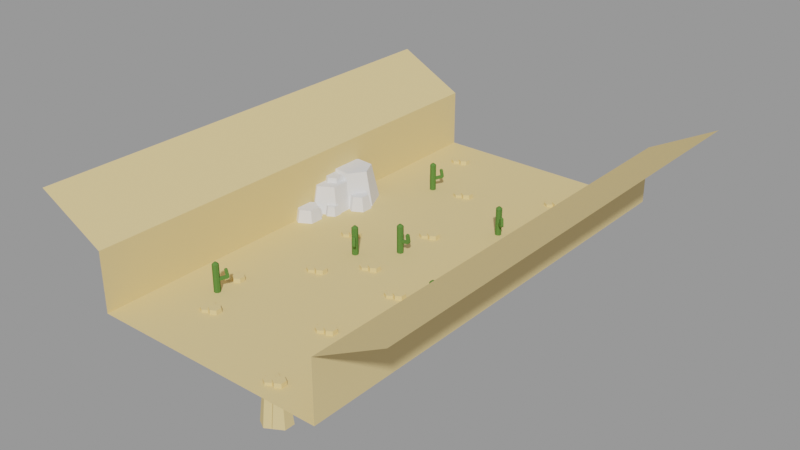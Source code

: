 # Source: angleout_001.blend  (saved by Blender 3.4.6; exported with 4.5.12 LTS)
import bpy
from mathutils import Matrix  # noqa: F401  (used for matrix-valued properties, if any)

bpy.ops.wm.read_factory_settings(use_empty=True)
scene = bpy.context.scene
scene.name = '002_Valley'

# ---- materials (node trees are filled in below, after node groups)
mat_sand = bpy.data.materials.new('Sand')
mat_sand.use_transparent_shadow = False
mat_cactus = bpy.data.materials.new('Cactus')
mat_cactus.use_transparent_shadow = False

# ---- material node trees
mat_sand.use_nodes = True; mat_sand.node_tree.nodes.clear()
_N = mat_sand.node_tree.nodes; _L = mat_sand.node_tree.links
n0 = _N.new('ShaderNodeBsdfPrincipled'); n0.name = 'Principled BSDF'; n0.location = (10, 300)
n0.distribution = 'GGX'
n0.subsurface_method = 'RANDOM_WALK_SKIN'
n0.inputs[0].default_value = (0.8, 0.6009, 0.2869, 1.0)
n0.inputs[2].default_value = 1.0
n0.inputs[3].default_value = 1.45
n0.inputs[13].default_value = 0.0
n0.inputs[27].default_value = (0.0, 0.0, 0.0, 1.0)
n0.inputs[28].default_value = 1.0
n1 = _N.new('ShaderNodeOutputMaterial'); n1.name = 'Material Output'; n1.location = (300, 300)
_L.new(n0.outputs[0], n1.inputs[0])
n1.is_active_output = True
mat_cactus.use_nodes = True; mat_cactus.node_tree.nodes.clear()
_N = mat_cactus.node_tree.nodes; _L = mat_cactus.node_tree.links
n0 = _N.new('ShaderNodeBsdfPrincipled'); n0.name = 'Principled BSDF'; n0.location = (10, 300)
n0.distribution = 'GGX'
n0.subsurface_method = 'RANDOM_WALK_SKIN'
n0.inputs[0].default_value = (0.09683, 0.214, 0.04643, 1.0)
n0.inputs[2].default_value = 1.0
n0.inputs[3].default_value = 1.45
n0.inputs[13].default_value = 0.0
n0.inputs[27].default_value = (0.0, 0.0, 0.0, 1.0)
n0.inputs[28].default_value = 1.0
n1 = _N.new('ShaderNodeOutputMaterial'); n1.name = 'Material Output'; n1.location = (300, 300)
_L.new(n0.outputs[0], n1.inputs[0])
n1.is_active_output = True

# ---- meshes
me_plane = bpy.data.meshes.new('Plane')
me_plane.from_pydata([(-50.0, -42.29, 0.0), (50.0, -42.29, 0.0), (-78.92, -42.29, 80.07), (78.92, -42.29, 80.07), (-50.0, -42.29, 49.74), (50.0, -42.29, 49.74), (-50.0, 42.17, 0.0), (-50.0, 30.1, 0.0), (-50.0, 18.04, 0.0), (-50.0, 5.97, 0.0), (-50.0, -6.096, 0.0), (-50.0, -18.16, 0.0), (-50.0, -30.23, 0.0), (50.0, -30.23, 0.0), (50.0, -18.16, 0.0), (50.0, -6.096, 0.0), (50.0, 5.97, 0.0), (50.0, 18.04, 0.0), (50.0, 30.1, 0.0), (50.0, 42.17, 0.0), (-78.92, 42.17, 80.07), (-78.92, 30.1, 80.07), (-78.92, 18.04, 80.07), (-78.92, 5.97, 80.07), (-78.92, -6.096, 80.07), (-78.92, -18.16, 80.07), (-78.92, -30.23, 80.07), (78.92, -30.23, 80.07), (78.92, -18.16, 80.07), (78.92, -6.096, 80.07), (78.92, 5.97, 80.07), (78.92, 18.04, 80.07), (78.92, 30.1, 80.07), (78.92, 42.17, 80.07), (-50.0, 42.17, 49.74), (-50.0, 30.1, 49.74), (-50.0, 18.04, 49.74), (-50.0, 5.97, 49.74), (-50.0, -6.096, 49.74), (-50.0, -18.16, 49.74), (-50.0, -30.23, 49.74), (50.0, -30.23, 49.74), (50.0, -18.16, 49.74), (50.0, -6.096, 49.74), (50.0, 5.97, 49.74), (50.0, 18.04, 49.74), (50.0, 30.1, 49.74), (50.0, 42.17, 49.74)], [], [(41, 5, 3, 27), (13, 1, 5, 41), (19, 18, 46, 47), (18, 17, 45, 46), (17, 16, 44, 45), (16, 15, 43, 44), (15, 14, 42, 43), (14, 13, 41, 42), (0, 12, 40, 4), (12, 11, 39, 40), (11, 10, 38, 39), (10, 9, 37, 38), (9, 8, 36, 37), (8, 7, 35, 36), (7, 6, 34, 35), (4, 40, 26, 2), (40, 39, 25, 26), (39, 38, 24, 25), (38, 37, 23, 24), (37, 36, 22, 23), (36, 35, 21, 22), (35, 34, 20, 21), (47, 46, 32, 33), (46, 45, 31, 32), (45, 44, 30, 31), (44, 43, 29, 30), (43, 42, 28, 29), (42, 41, 27, 28), (0, 1, 13, 12), (12, 13, 14, 11), (11, 14, 15, 10), (10, 15, 16, 9), (9, 16, 17, 8), (8, 17, 18, 7), (7, 18, 19, 6)])
_uv = me_plane.uv_layers.new(name='UVMap')
_uv.uv.foreach_set('vector', [1.0, 0.125, 1.0, 0.0, 1.0, 0.0, 1.0, 0.125, 1.0, 0.125, 1.0, 0.0, 1.0, 0.0, 1.0, 0.125, 1.0, 0.875, 1.0, 0.75, 1.0, 0.75, 1.0, 0.875, 1.0, 0.75, 1.0, 0.625, 1.0, 0.625, 1.0, 0.75, 1.0, 0.625, 1.0, 0.5, 1.0, 0.5, 1.0, 0.625, 1.0, 0.5, 1.0, 0.375, 1.0, 0.375, 1.0, 0.5, 1.0, 0.375, 1.0, 0.25, 1.0, 0.25, 1.0, 0.375, 1.0, 0.25, 1.0, 0.125, 1.0, 0.125, 1.0, 0.25, 0.0, 0.0, 0.0, 0.125, 0.0, 0.125, 0.0, 0.0, 0.0, 0.125, 0.0, 0.25, 0.0, 0.25, 0.0, 0.125, 0.0, 0.25, 0.0, 0.375, 0.0, 0.375, 0.0, 0.25, 0.0, 0.375, 0.0, 0.5, 0.0, 0.5, 0.0, 0.375, 0.0, 0.5, 0.0, 0.625, 0.0, 0.625, 0.0, 0.5, 0.0, 0.625, 0.0, 0.75, 0.0, 0.75, 0.0, 0.625, 0.0, 0.75, 0.0, 0.875, 0.0, 0.875, 0.0, 0.75, 0.0, 0.0, 0.0, 0.125, 0.0, 0.125, 0.0, 0.0, 0.0, 0.125, 0.0, 0.25, 0.0, 0.25, 0.0, 0.125, 0.0, 0.25, 0.0, 0.375, 0.0, 0.375, 0.0, 0.25, 0.0, 0.375, 0.0, 0.5, 0.0, 0.5, 0.0, 0.375, 0.0, 0.5, 0.0, 0.625, 0.0, 0.625, 0.0, 0.5, 0.0, 0.625, 0.0, 0.75, 0.0, 0.75, 0.0, 0.625, 0.0, 0.75, 0.0, 0.875, 0.0, 0.875, 0.0, 0.75, 1.0, 0.875, 1.0, 0.75, 1.0, 0.75, 1.0, 0.875, 1.0, 0.75, 1.0, 0.625, 1.0, 0.625, 1.0, 0.75, 1.0, 0.625, 1.0, 0.5, 1.0, 0.5, 1.0, 0.625, 1.0, 0.5, 1.0, 0.375, 1.0, 0.375, 1.0, 0.5, 1.0, 0.375, 1.0, 0.25, 1.0, 0.25, 1.0, 0.375, 1.0, 0.25, 1.0, 0.125, 1.0, 0.125, 1.0, 0.25, 0.0, 0.0, 1.0, 0.0, 1.0, 0.125, 0.0, 0.125, 0.0, 0.125, 1.0, 0.125, 1.0, 0.25, 0.0, 0.25, 0.0, 0.25, 1.0, 0.25, 1.0, 0.375, 0.0, 0.375, 0.0, 0.375, 1.0, 0.375, 1.0, 0.5, 0.0, 0.5, 0.0, 0.5, 1.0, 0.5, 1.0, 0.625, 0.0, 0.625, 0.0, 0.625, 1.0, 0.625, 1.0, 0.75, 0.0, 0.75, 0.0, 0.75, 1.0, 0.75, 1.0, 0.875, 0.0, 0.875])
me_plane.materials.append(mat_sand)
me_plane.update()
me_cylinder_002 = bpy.data.meshes.new('Cylinder.002')
me_cylinder_002.from_pydata([(0.0, 1.0, -1.0), (0.0, 0.5643, 1.0), (0.866, 0.5, -1.0), (0.4887, 0.2822, 1.0), (0.866, -0.5, -1.0), (0.4887, -0.2822, 1.0), (0.0, -1.0, -1.0), (0.0, -0.5643, 1.0), (-0.866, -0.5, -1.0), (-0.4887, -0.2822, 1.0), (-0.866, 0.5, -1.0), (-0.4887, 0.2822, 1.0)], [], [(0, 1, 3, 2), (2, 3, 5, 4), (4, 5, 7, 6), (6, 7, 9, 8), (3, 1, 11, 9, 7, 5), (8, 9, 11, 10), (10, 11, 1, 0), (0, 2, 4, 6, 8, 10)])
_uv = me_cylinder_002.uv_layers.new(name='UVMap')
_uv.uv.foreach_set('vector', [1.0, 0.5, 1.0, 1.0, 0.8333, 1.0, 0.8333, 0.5, 0.8333, 0.5, 0.8333, 1.0, 0.6667, 1.0, 0.6667, 0.5, 0.6667, 0.5, 0.6667, 1.0, 0.5, 1.0, 0.5, 0.5, 0.5, 0.5, 0.5, 1.0, 0.3333, 1.0, 0.3333, 0.5, 0.4578, 0.37, 0.25, 0.49, 0.04215, 0.37, 0.04215, 0.13, 0.25, 0.01, 0.4578, 0.13, 0.3333, 0.5, 0.3333, 1.0, 0.1667, 1.0, 0.1667, 0.5, 0.1667, 0.5, 0.1667, 1.0, -8.941e-08, 1.0, -8.941e-08, 0.5, 0.75, 0.49, 0.9578, 0.37, 0.9578, 0.13, 0.75, 0.01, 0.5422, 0.13, 0.5422, 0.37])
me_cylinder_002.update()
me_cylinder_003 = bpy.data.meshes.new('Cylinder.003')
me_cylinder_003.from_pydata([(0.0, 1.0, -1.0), (0.0, 0.5643, 1.0), (0.866, 0.5, -1.0), (0.4887, 0.2822, 1.0), (0.866, -0.5, -1.0), (0.4887, -0.2822, 1.0), (0.0, -1.0, -1.0), (0.0, -0.5643, 1.0), (-0.866, -0.5, -1.0), (-0.4887, -0.2822, 1.0), (-0.866, 0.5, -1.0), (-0.4887, 0.2822, 1.0)], [], [(0, 1, 3, 2), (2, 3, 5, 4), (4, 5, 7, 6), (6, 7, 9, 8), (3, 1, 11, 9, 7, 5), (8, 9, 11, 10), (10, 11, 1, 0), (0, 2, 4, 6, 8, 10)])
_uv = me_cylinder_003.uv_layers.new(name='UVMap')
_uv.uv.foreach_set('vector', [1.0, 0.5, 1.0, 1.0, 0.8333, 1.0, 0.8333, 0.5, 0.8333, 0.5, 0.8333, 1.0, 0.6667, 1.0, 0.6667, 0.5, 0.6667, 0.5, 0.6667, 1.0, 0.5, 1.0, 0.5, 0.5, 0.5, 0.5, 0.5, 1.0, 0.3333, 1.0, 0.3333, 0.5, 0.4578, 0.37, 0.25, 0.49, 0.04215, 0.37, 0.04215, 0.13, 0.25, 0.01, 0.4578, 0.13, 0.3333, 0.5, 0.3333, 1.0, 0.1667, 1.0, 0.1667, 0.5, 0.1667, 0.5, 0.1667, 1.0, -8.941e-08, 1.0, -8.941e-08, 0.5, 0.75, 0.49, 0.9578, 0.37, 0.9578, 0.13, 0.75, 0.01, 0.5422, 0.13, 0.5422, 0.37])
me_cylinder_003.update()
me_cylinder_004 = bpy.data.meshes.new('Cylinder.004')
me_cylinder_004.from_pydata([(0.0, 1.0, -1.0), (0.0, 0.5643, 1.0), (0.866, 0.5, -1.0), (0.4887, 0.2822, 1.0), (0.866, -0.5, -1.0), (0.4887, -0.2822, 1.0), (0.0, -1.0, -1.0), (0.0, -0.5643, 1.0), (-0.866, -0.5, -1.0), (-0.4887, -0.2822, 1.0), (-0.866, 0.5, -1.0), (-0.4887, 0.2822, 1.0)], [], [(0, 1, 3, 2), (2, 3, 5, 4), (4, 5, 7, 6), (6, 7, 9, 8), (3, 1, 11, 9, 7, 5), (8, 9, 11, 10), (10, 11, 1, 0), (0, 2, 4, 6, 8, 10)])
_uv = me_cylinder_004.uv_layers.new(name='UVMap')
_uv.uv.foreach_set('vector', [1.0, 0.5, 1.0, 1.0, 0.8333, 1.0, 0.8333, 0.5, 0.8333, 0.5, 0.8333, 1.0, 0.6667, 1.0, 0.6667, 0.5, 0.6667, 0.5, 0.6667, 1.0, 0.5, 1.0, 0.5, 0.5, 0.5, 0.5, 0.5, 1.0, 0.3333, 1.0, 0.3333, 0.5, 0.4578, 0.37, 0.25, 0.49, 0.04215, 0.37, 0.04215, 0.13, 0.25, 0.01, 0.4578, 0.13, 0.3333, 0.5, 0.3333, 1.0, 0.1667, 1.0, 0.1667, 0.5, 0.1667, 0.5, 0.1667, 1.0, -8.941e-08, 1.0, -8.941e-08, 0.5, 0.75, 0.49, 0.9578, 0.37, 0.9578, 0.13, 0.75, 0.01, 0.5422, 0.13, 0.5422, 0.37])
me_cylinder_004.update()
me_cylinder_005 = bpy.data.meshes.new('Cylinder.005')
me_cylinder_005.from_pydata([(0.0, 1.0, -1.0), (0.0, 0.5643, 1.0), (0.866, 0.5, -1.0), (0.4887, 0.2822, 1.0), (0.866, -0.5, -1.0), (0.4887, -0.2822, 1.0), (0.0, -1.0, -1.0), (0.0, -0.5643, 1.0), (-0.866, -0.5, -1.0), (-0.4887, -0.2822, 1.0), (-0.866, 0.5, -1.0), (-0.4887, 0.2822, 1.0)], [], [(0, 1, 3, 2), (2, 3, 5, 4), (4, 5, 7, 6), (6, 7, 9, 8), (3, 1, 11, 9, 7, 5), (8, 9, 11, 10), (10, 11, 1, 0), (0, 2, 4, 6, 8, 10)])
_uv = me_cylinder_005.uv_layers.new(name='UVMap')
_uv.uv.foreach_set('vector', [1.0, 0.5, 1.0, 1.0, 0.8333, 1.0, 0.8333, 0.5, 0.8333, 0.5, 0.8333, 1.0, 0.6667, 1.0, 0.6667, 0.5, 0.6667, 0.5, 0.6667, 1.0, 0.5, 1.0, 0.5, 0.5, 0.5, 0.5, 0.5, 1.0, 0.3333, 1.0, 0.3333, 0.5, 0.4578, 0.37, 0.25, 0.49, 0.04215, 0.37, 0.04215, 0.13, 0.25, 0.01, 0.4578, 0.13, 0.3333, 0.5, 0.3333, 1.0, 0.1667, 1.0, 0.1667, 0.5, 0.1667, 0.5, 0.1667, 1.0, -8.941e-08, 1.0, -8.941e-08, 0.5, 0.75, 0.49, 0.9578, 0.37, 0.9578, 0.13, 0.75, 0.01, 0.5422, 0.13, 0.5422, 0.37])
me_cylinder_005.update()
me_cylinder_006 = bpy.data.meshes.new('Cylinder.006')
me_cylinder_006.from_pydata([(0.0, 1.0, -1.0), (0.0, 0.5643, 1.0), (0.866, 0.5, -1.0), (0.4887, 0.2822, 1.0), (0.866, -0.5, -1.0), (0.4887, -0.2822, 1.0), (0.0, -1.0, -1.0), (0.0, -0.5643, 1.0), (-0.866, -0.5, -1.0), (-0.4887, -0.2822, 1.0), (-0.866, 0.5, -1.0), (-0.4887, 0.2822, 1.0)], [], [(0, 1, 3, 2), (2, 3, 5, 4), (4, 5, 7, 6), (6, 7, 9, 8), (3, 1, 11, 9, 7, 5), (8, 9, 11, 10), (10, 11, 1, 0), (0, 2, 4, 6, 8, 10)])
_uv = me_cylinder_006.uv_layers.new(name='UVMap')
_uv.uv.foreach_set('vector', [1.0, 0.5, 1.0, 1.0, 0.8333, 1.0, 0.8333, 0.5, 0.8333, 0.5, 0.8333, 1.0, 0.6667, 1.0, 0.6667, 0.5, 0.6667, 0.5, 0.6667, 1.0, 0.5, 1.0, 0.5, 0.5, 0.5, 0.5, 0.5, 1.0, 0.3333, 1.0, 0.3333, 0.5, 0.4578, 0.37, 0.25, 0.49, 0.04215, 0.37, 0.04215, 0.13, 0.25, 0.01, 0.4578, 0.13, 0.3333, 0.5, 0.3333, 1.0, 0.1667, 1.0, 0.1667, 0.5, 0.1667, 0.5, 0.1667, 1.0, -8.941e-08, 1.0, -8.941e-08, 0.5, 0.75, 0.49, 0.9578, 0.37, 0.9578, 0.13, 0.75, 0.01, 0.5422, 0.13, 0.5422, 0.37])
me_cylinder_006.update()
me_cylinder_007 = bpy.data.meshes.new('Cylinder.007')
me_cylinder_007.from_pydata([(0.0, 1.0, -1.0), (0.0, 0.5643, 1.0), (0.866, 0.5, -1.0), (0.4887, 0.2822, 1.0), (0.866, -0.5, -1.0), (0.4887, -0.2822, 1.0), (0.0, -1.0, -1.0), (0.0, -0.5643, 1.0), (-0.866, -0.5, -1.0), (-0.4887, -0.2822, 1.0), (-0.866, 0.5, -1.0), (-0.4887, 0.2822, 1.0)], [], [(0, 1, 3, 2), (2, 3, 5, 4), (4, 5, 7, 6), (6, 7, 9, 8), (3, 1, 11, 9, 7, 5), (8, 9, 11, 10), (10, 11, 1, 0), (0, 2, 4, 6, 8, 10)])
_uv = me_cylinder_007.uv_layers.new(name='UVMap')
_uv.uv.foreach_set('vector', [1.0, 0.5, 1.0, 1.0, 0.8333, 1.0, 0.8333, 0.5, 0.8333, 0.5, 0.8333, 1.0, 0.6667, 1.0, 0.6667, 0.5, 0.6667, 0.5, 0.6667, 1.0, 0.5, 1.0, 0.5, 0.5, 0.5, 0.5, 0.5, 1.0, 0.3333, 1.0, 0.3333, 0.5, 0.4578, 0.37, 0.25, 0.49, 0.04215, 0.37, 0.04215, 0.13, 0.25, 0.01, 0.4578, 0.13, 0.3333, 0.5, 0.3333, 1.0, 0.1667, 1.0, 0.1667, 0.5, 0.1667, 0.5, 0.1667, 1.0, -8.941e-08, 1.0, -8.941e-08, 0.5, 0.75, 0.49, 0.9578, 0.37, 0.9578, 0.13, 0.75, 0.01, 0.5422, 0.13, 0.5422, 0.37])
me_cylinder_007.update()
me_cylinder_008 = bpy.data.meshes.new('Cylinder.008')
me_cylinder_008.from_pydata([(0.0, 1.0, -1.0), (0.0, 0.5643, 1.0), (0.866, 0.5, -1.0), (0.4887, 0.2822, 1.0), (0.866, -0.5, -1.0), (0.4887, -0.2822, 1.0), (0.0, -1.0, -1.0), (0.0, -0.5643, 1.0), (-0.866, -0.5, -1.0), (-0.4887, -0.2822, 1.0), (-0.866, 0.5, -1.0), (-0.4887, 0.2822, 1.0)], [], [(0, 1, 3, 2), (2, 3, 5, 4), (4, 5, 7, 6), (6, 7, 9, 8), (3, 1, 11, 9, 7, 5), (8, 9, 11, 10), (10, 11, 1, 0), (0, 2, 4, 6, 8, 10)])
_uv = me_cylinder_008.uv_layers.new(name='UVMap')
_uv.uv.foreach_set('vector', [1.0, 0.5, 1.0, 1.0, 0.8333, 1.0, 0.8333, 0.5, 0.8333, 0.5, 0.8333, 1.0, 0.6667, 1.0, 0.6667, 0.5, 0.6667, 0.5, 0.6667, 1.0, 0.5, 1.0, 0.5, 0.5, 0.5, 0.5, 0.5, 1.0, 0.3333, 1.0, 0.3333, 0.5, 0.4578, 0.37, 0.25, 0.49, 0.04215, 0.37, 0.04215, 0.13, 0.25, 0.01, 0.4578, 0.13, 0.3333, 0.5, 0.3333, 1.0, 0.1667, 1.0, 0.1667, 0.5, 0.1667, 0.5, 0.1667, 1.0, -8.941e-08, 1.0, -8.941e-08, 0.5, 0.75, 0.49, 0.9578, 0.37, 0.9578, 0.13, 0.75, 0.01, 0.5422, 0.13, 0.5422, 0.37])
me_cylinder_008.update()
me_cylinder_009 = bpy.data.meshes.new('Cylinder.009')
me_cylinder_009.from_pydata([(0.0, 1.0, -1.0), (0.0, 0.5643, 1.0), (0.866, 0.5, -1.0), (0.4887, 0.2822, 1.0), (0.866, -0.5, -1.0), (0.4887, -0.2822, 1.0), (0.0, -1.0, -1.0), (0.0, -0.5643, 1.0), (-0.866, -0.5, -1.0), (-0.4887, -0.2822, 1.0), (-0.866, 0.5, -1.0), (-0.4887, 0.2822, 1.0)], [], [(0, 1, 3, 2), (2, 3, 5, 4), (4, 5, 7, 6), (6, 7, 9, 8), (3, 1, 11, 9, 7, 5), (8, 9, 11, 10), (10, 11, 1, 0), (0, 2, 4, 6, 8, 10)])
_uv = me_cylinder_009.uv_layers.new(name='UVMap')
_uv.uv.foreach_set('vector', [1.0, 0.5, 1.0, 1.0, 0.8333, 1.0, 0.8333, 0.5, 0.8333, 0.5, 0.8333, 1.0, 0.6667, 1.0, 0.6667, 0.5, 0.6667, 0.5, 0.6667, 1.0, 0.5, 1.0, 0.5, 0.5, 0.5, 0.5, 0.5, 1.0, 0.3333, 1.0, 0.3333, 0.5, 0.4578, 0.37, 0.25, 0.49, 0.04215, 0.37, 0.04215, 0.13, 0.25, 0.01, 0.4578, 0.13, 0.3333, 0.5, 0.3333, 1.0, 0.1667, 1.0, 0.1667, 0.5, 0.1667, 0.5, 0.1667, 1.0, -8.941e-08, 1.0, -8.941e-08, 0.5, 0.75, 0.49, 0.9578, 0.37, 0.9578, 0.13, 0.75, 0.01, 0.5422, 0.13, 0.5422, 0.37])
me_cylinder_009.materials.append(mat_sand)
me_cylinder_009.update()
me_cylinder_010 = bpy.data.meshes.new('Cylinder.010')
me_cylinder_010.from_pydata([(0.0, 1.0, -1.0), (0.0, 0.5643, 1.0), (0.866, 0.5, -1.0), (0.4887, 0.2822, 1.0), (0.866, -0.5, -1.0), (0.4887, -0.2822, 1.0), (0.0, -1.0, -1.0), (0.0, -0.5643, 1.0), (-0.866, -0.5, -1.0), (-0.4887, -0.2822, 1.0), (-0.866, 0.5, -1.0), (-0.4887, 0.2822, 1.0)], [], [(0, 1, 3, 2), (2, 3, 5, 4), (4, 5, 7, 6), (6, 7, 9, 8), (3, 1, 11, 9, 7, 5), (8, 9, 11, 10), (10, 11, 1, 0), (0, 2, 4, 6, 8, 10)])
_uv = me_cylinder_010.uv_layers.new(name='UVMap')
_uv.uv.foreach_set('vector', [1.0, 0.5, 1.0, 1.0, 0.8333, 1.0, 0.8333, 0.5, 0.8333, 0.5, 0.8333, 1.0, 0.6667, 1.0, 0.6667, 0.5, 0.6667, 0.5, 0.6667, 1.0, 0.5, 1.0, 0.5, 0.5, 0.5, 0.5, 0.5, 1.0, 0.3333, 1.0, 0.3333, 0.5, 0.4578, 0.37, 0.25, 0.49, 0.04215, 0.37, 0.04215, 0.13, 0.25, 0.01, 0.4578, 0.13, 0.3333, 0.5, 0.3333, 1.0, 0.1667, 1.0, 0.1667, 0.5, 0.1667, 0.5, 0.1667, 1.0, -8.941e-08, 1.0, -8.941e-08, 0.5, 0.75, 0.49, 0.9578, 0.37, 0.9578, 0.13, 0.75, 0.01, 0.5422, 0.13, 0.5422, 0.37])
me_cylinder_010.materials.append(mat_sand)
me_cylinder_010.update()
me_cylinder_011 = bpy.data.meshes.new('Cylinder.011')
me_cylinder_011.from_pydata([(0.0, 1.0, -1.0), (0.0, 0.5643, 1.0), (0.866, 0.5, -1.0), (0.4887, 0.2822, 1.0), (0.866, -0.5, -1.0), (0.4887, -0.2822, 1.0), (0.0, -1.0, -1.0), (0.0, -0.5643, 1.0), (-0.866, -0.5, -1.0), (-0.4887, -0.2822, 1.0), (-0.866, 0.5, -1.0), (-0.4887, 0.2822, 1.0)], [], [(0, 1, 3, 2), (2, 3, 5, 4), (4, 5, 7, 6), (6, 7, 9, 8), (3, 1, 11, 9, 7, 5), (8, 9, 11, 10), (10, 11, 1, 0), (0, 2, 4, 6, 8, 10)])
_uv = me_cylinder_011.uv_layers.new(name='UVMap')
_uv.uv.foreach_set('vector', [1.0, 0.5, 1.0, 1.0, 0.8333, 1.0, 0.8333, 0.5, 0.8333, 0.5, 0.8333, 1.0, 0.6667, 1.0, 0.6667, 0.5, 0.6667, 0.5, 0.6667, 1.0, 0.5, 1.0, 0.5, 0.5, 0.5, 0.5, 0.5, 1.0, 0.3333, 1.0, 0.3333, 0.5, 0.4578, 0.37, 0.25, 0.49, 0.04215, 0.37, 0.04215, 0.13, 0.25, 0.01, 0.4578, 0.13, 0.3333, 0.5, 0.3333, 1.0, 0.1667, 1.0, 0.1667, 0.5, 0.1667, 0.5, 0.1667, 1.0, -8.941e-08, 1.0, -8.941e-08, 0.5, 0.75, 0.49, 0.9578, 0.37, 0.9578, 0.13, 0.75, 0.01, 0.5422, 0.13, 0.5422, 0.37])
me_cylinder_011.materials.append(mat_sand)
me_cylinder_011.update()
me_cylinder_013 = bpy.data.meshes.new('Cylinder.013')
me_cylinder_013.from_pydata([(0.0, 1.0, -1.0), (0.0, 0.5643, 1.0), (0.866, 0.5, -1.0), (0.4887, 0.2822, 1.0), (0.866, -0.5, -1.0), (0.4887, -0.2822, 1.0), (0.0, -1.0, -1.0), (0.0, -0.5643, 1.0), (-0.866, -0.5, -1.0), (-0.4887, -0.2822, 1.0), (-0.866, 0.5, -1.0), (-0.4887, 0.2822, 1.0)], [], [(0, 1, 3, 2), (2, 3, 5, 4), (4, 5, 7, 6), (6, 7, 9, 8), (3, 1, 11, 9, 7, 5), (8, 9, 11, 10), (10, 11, 1, 0), (0, 2, 4, 6, 8, 10)])
_uv = me_cylinder_013.uv_layers.new(name='UVMap')
_uv.uv.foreach_set('vector', [1.0, 0.5, 1.0, 1.0, 0.8333, 1.0, 0.8333, 0.5, 0.8333, 0.5, 0.8333, 1.0, 0.6667, 1.0, 0.6667, 0.5, 0.6667, 0.5, 0.6667, 1.0, 0.5, 1.0, 0.5, 0.5, 0.5, 0.5, 0.5, 1.0, 0.3333, 1.0, 0.3333, 0.5, 0.4578, 0.37, 0.25, 0.49, 0.04215, 0.37, 0.04215, 0.13, 0.25, 0.01, 0.4578, 0.13, 0.3333, 0.5, 0.3333, 1.0, 0.1667, 1.0, 0.1667, 0.5, 0.1667, 0.5, 0.1667, 1.0, -8.941e-08, 1.0, -8.941e-08, 0.5, 0.75, 0.49, 0.9578, 0.37, 0.9578, 0.13, 0.75, 0.01, 0.5422, 0.13, 0.5422, 0.37])
me_cylinder_013.materials.append(mat_sand)
me_cylinder_013.update()
me_cylinder_014 = bpy.data.meshes.new('Cylinder.014')
me_cylinder_014.from_pydata([(0.0, 1.0, -1.0), (0.0, 0.5643, 1.0), (0.866, 0.5, -1.0), (0.4887, 0.2822, 1.0), (0.866, -0.5, -1.0), (0.4887, -0.2822, 1.0), (0.0, -1.0, -1.0), (0.0, -0.5643, 1.0), (-0.866, -0.5, -1.0), (-0.4887, -0.2822, 1.0), (-0.866, 0.5, -1.0), (-0.4887, 0.2822, 1.0)], [], [(0, 1, 3, 2), (2, 3, 5, 4), (4, 5, 7, 6), (6, 7, 9, 8), (3, 1, 11, 9, 7, 5), (8, 9, 11, 10), (10, 11, 1, 0), (0, 2, 4, 6, 8, 10)])
_uv = me_cylinder_014.uv_layers.new(name='UVMap')
_uv.uv.foreach_set('vector', [1.0, 0.5, 1.0, 1.0, 0.8333, 1.0, 0.8333, 0.5, 0.8333, 0.5, 0.8333, 1.0, 0.6667, 1.0, 0.6667, 0.5, 0.6667, 0.5, 0.6667, 1.0, 0.5, 1.0, 0.5, 0.5, 0.5, 0.5, 0.5, 1.0, 0.3333, 1.0, 0.3333, 0.5, 0.4578, 0.37, 0.25, 0.49, 0.04215, 0.37, 0.04215, 0.13, 0.25, 0.01, 0.4578, 0.13, 0.3333, 0.5, 0.3333, 1.0, 0.1667, 1.0, 0.1667, 0.5, 0.1667, 0.5, 0.1667, 1.0, -8.941e-08, 1.0, -8.941e-08, 0.5, 0.75, 0.49, 0.9578, 0.37, 0.9578, 0.13, 0.75, 0.01, 0.5422, 0.13, 0.5422, 0.37])
me_cylinder_014.materials.append(mat_sand)
me_cylinder_014.update()
me_cylinder_015 = bpy.data.meshes.new('Cylinder.015')
me_cylinder_015.from_pydata([(0.0, 1.0, -1.0), (0.0, 0.5643, 1.0), (0.866, 0.5, -1.0), (0.4887, 0.2822, 1.0), (0.866, -0.5, -1.0), (0.4887, -0.2822, 1.0), (0.0, -1.0, -1.0), (0.0, -0.5643, 1.0), (-0.866, -0.5, -1.0), (-0.4887, -0.2822, 1.0), (-0.866, 0.5, -1.0), (-0.4887, 0.2822, 1.0)], [], [(0, 1, 3, 2), (2, 3, 5, 4), (4, 5, 7, 6), (6, 7, 9, 8), (3, 1, 11, 9, 7, 5), (8, 9, 11, 10), (10, 11, 1, 0), (0, 2, 4, 6, 8, 10)])
_uv = me_cylinder_015.uv_layers.new(name='UVMap')
_uv.uv.foreach_set('vector', [1.0, 0.5, 1.0, 1.0, 0.8333, 1.0, 0.8333, 0.5, 0.8333, 0.5, 0.8333, 1.0, 0.6667, 1.0, 0.6667, 0.5, 0.6667, 0.5, 0.6667, 1.0, 0.5, 1.0, 0.5, 0.5, 0.5, 0.5, 0.5, 1.0, 0.3333, 1.0, 0.3333, 0.5, 0.4578, 0.37, 0.25, 0.49, 0.04215, 0.37, 0.04215, 0.13, 0.25, 0.01, 0.4578, 0.13, 0.3333, 0.5, 0.3333, 1.0, 0.1667, 1.0, 0.1667, 0.5, 0.1667, 0.5, 0.1667, 1.0, -8.941e-08, 1.0, -8.941e-08, 0.5, 0.75, 0.49, 0.9578, 0.37, 0.9578, 0.13, 0.75, 0.01, 0.5422, 0.13, 0.5422, 0.37])
me_cylinder_015.materials.append(mat_sand)
me_cylinder_015.update()
me_cylinder_016 = bpy.data.meshes.new('Cylinder.016')
me_cylinder_016.from_pydata([(0.0, 1.0, -1.0), (0.0, 0.5643, 1.0), (0.866, 0.5, -1.0), (0.4887, 0.2822, 1.0), (0.866, -0.5, -1.0), (0.4887, -0.2822, 1.0), (0.0, -1.0, -1.0), (0.0, -0.5643, 1.0), (-0.866, -0.5, -1.0), (-0.4887, -0.2822, 1.0), (-0.866, 0.5, -1.0), (-0.4887, 0.2822, 1.0)], [], [(0, 1, 3, 2), (2, 3, 5, 4), (4, 5, 7, 6), (6, 7, 9, 8), (3, 1, 11, 9, 7, 5), (8, 9, 11, 10), (10, 11, 1, 0), (0, 2, 4, 6, 8, 10)])
_uv = me_cylinder_016.uv_layers.new(name='UVMap')
_uv.uv.foreach_set('vector', [1.0, 0.5, 1.0, 1.0, 0.8333, 1.0, 0.8333, 0.5, 0.8333, 0.5, 0.8333, 1.0, 0.6667, 1.0, 0.6667, 0.5, 0.6667, 0.5, 0.6667, 1.0, 0.5, 1.0, 0.5, 0.5, 0.5, 0.5, 0.5, 1.0, 0.3333, 1.0, 0.3333, 0.5, 0.4578, 0.37, 0.25, 0.49, 0.04215, 0.37, 0.04215, 0.13, 0.25, 0.01, 0.4578, 0.13, 0.3333, 0.5, 0.3333, 1.0, 0.1667, 1.0, 0.1667, 0.5, 0.1667, 0.5, 0.1667, 1.0, -8.941e-08, 1.0, -8.941e-08, 0.5, 0.75, 0.49, 0.9578, 0.37, 0.9578, 0.13, 0.75, 0.01, 0.5422, 0.13, 0.5422, 0.37])
me_cylinder_016.materials.append(mat_sand)
me_cylinder_016.update()
me_cylinder_017 = bpy.data.meshes.new('Cylinder.017')
me_cylinder_017.from_pydata([(0.0, 1.0, -1.0), (0.0, 0.5643, 1.0), (0.866, 0.5, -1.0), (0.4887, 0.2822, 1.0), (0.866, -0.5, -1.0), (0.4887, -0.2822, 1.0), (0.0, -1.0, -1.0), (0.0, -0.5643, 1.0), (-0.866, -0.5, -1.0), (-0.4887, -0.2822, 1.0), (-0.866, 0.5, -1.0), (-0.4887, 0.2822, 1.0)], [], [(0, 1, 3, 2), (2, 3, 5, 4), (4, 5, 7, 6), (6, 7, 9, 8), (3, 1, 11, 9, 7, 5), (8, 9, 11, 10), (10, 11, 1, 0), (0, 2, 4, 6, 8, 10)])
_uv = me_cylinder_017.uv_layers.new(name='UVMap')
_uv.uv.foreach_set('vector', [1.0, 0.5, 1.0, 1.0, 0.8333, 1.0, 0.8333, 0.5, 0.8333, 0.5, 0.8333, 1.0, 0.6667, 1.0, 0.6667, 0.5, 0.6667, 0.5, 0.6667, 1.0, 0.5, 1.0, 0.5, 0.5, 0.5, 0.5, 0.5, 1.0, 0.3333, 1.0, 0.3333, 0.5, 0.4578, 0.37, 0.25, 0.49, 0.04215, 0.37, 0.04215, 0.13, 0.25, 0.01, 0.4578, 0.13, 0.3333, 0.5, 0.3333, 1.0, 0.1667, 1.0, 0.1667, 0.5, 0.1667, 0.5, 0.1667, 1.0, -8.941e-08, 1.0, -8.941e-08, 0.5, 0.75, 0.49, 0.9578, 0.37, 0.9578, 0.13, 0.75, 0.01, 0.5422, 0.13, 0.5422, 0.37])
me_cylinder_017.materials.append(mat_sand)
me_cylinder_017.update()
me_cylinder_018 = bpy.data.meshes.new('Cylinder.018')
me_cylinder_018.from_pydata([(0.0, 1.0, -1.0), (0.0, 0.5643, 1.0), (0.866, 0.5, -1.0), (0.4887, 0.2822, 1.0), (0.866, -0.5, -1.0), (0.4887, -0.2822, 1.0), (0.0, -1.0, -1.0), (0.0, -0.5643, 1.0), (-0.866, -0.5, -1.0), (-0.4887, -0.2822, 1.0), (-0.866, 0.5, -1.0), (-0.4887, 0.2822, 1.0)], [], [(0, 1, 3, 2), (2, 3, 5, 4), (4, 5, 7, 6), (6, 7, 9, 8), (3, 1, 11, 9, 7, 5), (8, 9, 11, 10), (10, 11, 1, 0), (0, 2, 4, 6, 8, 10)])
_uv = me_cylinder_018.uv_layers.new(name='UVMap')
_uv.uv.foreach_set('vector', [1.0, 0.5, 1.0, 1.0, 0.8333, 1.0, 0.8333, 0.5, 0.8333, 0.5, 0.8333, 1.0, 0.6667, 1.0, 0.6667, 0.5, 0.6667, 0.5, 0.6667, 1.0, 0.5, 1.0, 0.5, 0.5, 0.5, 0.5, 0.5, 1.0, 0.3333, 1.0, 0.3333, 0.5, 0.4578, 0.37, 0.25, 0.49, 0.04215, 0.37, 0.04215, 0.13, 0.25, 0.01, 0.4578, 0.13, 0.3333, 0.5, 0.3333, 1.0, 0.1667, 1.0, 0.1667, 0.5, 0.1667, 0.5, 0.1667, 1.0, -8.941e-08, 1.0, -8.941e-08, 0.5, 0.75, 0.49, 0.9578, 0.37, 0.9578, 0.13, 0.75, 0.01, 0.5422, 0.13, 0.5422, 0.37])
me_cylinder_018.materials.append(mat_sand)
me_cylinder_018.update()
me_cylinder_019 = bpy.data.meshes.new('Cylinder.019')
me_cylinder_019.from_pydata([(0.0, 1.0, -1.0), (0.0, 0.5643, 1.0), (0.866, 0.5, -1.0), (0.4887, 0.2822, 1.0), (0.866, -0.5, -1.0), (0.4887, -0.2822, 1.0), (0.0, -1.0, -1.0), (0.0, -0.5643, 1.0), (-0.866, -0.5, -1.0), (-0.4887, -0.2822, 1.0), (-0.866, 0.5, -1.0), (-0.4887, 0.2822, 1.0)], [], [(0, 1, 3, 2), (2, 3, 5, 4), (4, 5, 7, 6), (6, 7, 9, 8), (3, 1, 11, 9, 7, 5), (8, 9, 11, 10), (10, 11, 1, 0), (0, 2, 4, 6, 8, 10)])
_uv = me_cylinder_019.uv_layers.new(name='UVMap')
_uv.uv.foreach_set('vector', [1.0, 0.5, 1.0, 1.0, 0.8333, 1.0, 0.8333, 0.5, 0.8333, 0.5, 0.8333, 1.0, 0.6667, 1.0, 0.6667, 0.5, 0.6667, 0.5, 0.6667, 1.0, 0.5, 1.0, 0.5, 0.5, 0.5, 0.5, 0.5, 1.0, 0.3333, 1.0, 0.3333, 0.5, 0.4578, 0.37, 0.25, 0.49, 0.04215, 0.37, 0.04215, 0.13, 0.25, 0.01, 0.4578, 0.13, 0.3333, 0.5, 0.3333, 1.0, 0.1667, 1.0, 0.1667, 0.5, 0.1667, 0.5, 0.1667, 1.0, -8.941e-08, 1.0, -8.941e-08, 0.5, 0.75, 0.49, 0.9578, 0.37, 0.9578, 0.13, 0.75, 0.01, 0.5422, 0.13, 0.5422, 0.37])
me_cylinder_019.materials.append(mat_sand)
me_cylinder_019.update()
me_cylinder_020 = bpy.data.meshes.new('Cylinder.020')
me_cylinder_020.from_pydata([(0.0, 1.0, -1.0), (0.0, 0.5643, 1.0), (0.866, 0.5, -1.0), (0.4887, 0.2822, 1.0), (0.866, -0.5, -1.0), (0.4887, -0.2822, 1.0), (0.0, -1.0, -1.0), (0.0, -0.5643, 1.0), (-0.866, -0.5, -1.0), (-0.4887, -0.2822, 1.0), (-0.866, 0.5, -1.0), (-0.4887, 0.2822, 1.0)], [], [(0, 1, 3, 2), (2, 3, 5, 4), (4, 5, 7, 6), (6, 7, 9, 8), (3, 1, 11, 9, 7, 5), (8, 9, 11, 10), (10, 11, 1, 0), (0, 2, 4, 6, 8, 10)])
_uv = me_cylinder_020.uv_layers.new(name='UVMap')
_uv.uv.foreach_set('vector', [1.0, 0.5, 1.0, 1.0, 0.8333, 1.0, 0.8333, 0.5, 0.8333, 0.5, 0.8333, 1.0, 0.6667, 1.0, 0.6667, 0.5, 0.6667, 0.5, 0.6667, 1.0, 0.5, 1.0, 0.5, 0.5, 0.5, 0.5, 0.5, 1.0, 0.3333, 1.0, 0.3333, 0.5, 0.4578, 0.37, 0.25, 0.49, 0.04215, 0.37, 0.04215, 0.13, 0.25, 0.01, 0.4578, 0.13, 0.3333, 0.5, 0.3333, 1.0, 0.1667, 1.0, 0.1667, 0.5, 0.1667, 0.5, 0.1667, 1.0, -8.941e-08, 1.0, -8.941e-08, 0.5, 0.75, 0.49, 0.9578, 0.37, 0.9578, 0.13, 0.75, 0.01, 0.5422, 0.13, 0.5422, 0.37])
me_cylinder_020.materials.append(mat_sand)
me_cylinder_020.update()
me_cylinder_021 = bpy.data.meshes.new('Cylinder.021')
me_cylinder_021.from_pydata([(0.0, 1.0, -1.0), (0.0, 0.5643, 1.0), (0.866, 0.5, -1.0), (0.4887, 0.2822, 1.0), (0.866, -0.5, -1.0), (0.4887, -0.2822, 1.0), (0.0, -1.0, -1.0), (0.0, -0.5643, 1.0), (-0.866, -0.5, -1.0), (-0.4887, -0.2822, 1.0), (-0.866, 0.5, -1.0), (-0.4887, 0.2822, 1.0)], [], [(0, 1, 3, 2), (2, 3, 5, 4), (4, 5, 7, 6), (6, 7, 9, 8), (3, 1, 11, 9, 7, 5), (8, 9, 11, 10), (10, 11, 1, 0), (0, 2, 4, 6, 8, 10)])
_uv = me_cylinder_021.uv_layers.new(name='UVMap')
_uv.uv.foreach_set('vector', [1.0, 0.5, 1.0, 1.0, 0.8333, 1.0, 0.8333, 0.5, 0.8333, 0.5, 0.8333, 1.0, 0.6667, 1.0, 0.6667, 0.5, 0.6667, 0.5, 0.6667, 1.0, 0.5, 1.0, 0.5, 0.5, 0.5, 0.5, 0.5, 1.0, 0.3333, 1.0, 0.3333, 0.5, 0.4578, 0.37, 0.25, 0.49, 0.04215, 0.37, 0.04215, 0.13, 0.25, 0.01, 0.4578, 0.13, 0.3333, 0.5, 0.3333, 1.0, 0.1667, 1.0, 0.1667, 0.5, 0.1667, 0.5, 0.1667, 1.0, -8.941e-08, 1.0, -8.941e-08, 0.5, 0.75, 0.49, 0.9578, 0.37, 0.9578, 0.13, 0.75, 0.01, 0.5422, 0.13, 0.5422, 0.37])
me_cylinder_021.materials.append(mat_sand)
me_cylinder_021.update()
me_cylinder_022 = bpy.data.meshes.new('Cylinder.022')
me_cylinder_022.from_pydata([(0.0, 1.0, -1.0), (0.0, 0.5643, 1.0), (0.866, 0.5, -1.0), (0.4887, 0.2822, 1.0), (0.866, -0.5, -1.0), (0.4887, -0.2822, 1.0), (0.0, -1.0, -1.0), (0.0, -0.5643, 1.0), (-0.866, -0.5, -1.0), (-0.4887, -0.2822, 1.0), (-0.866, 0.5, -1.0), (-0.4887, 0.2822, 1.0)], [], [(0, 1, 3, 2), (2, 3, 5, 4), (4, 5, 7, 6), (6, 7, 9, 8), (3, 1, 11, 9, 7, 5), (8, 9, 11, 10), (10, 11, 1, 0), (0, 2, 4, 6, 8, 10)])
_uv = me_cylinder_022.uv_layers.new(name='UVMap')
_uv.uv.foreach_set('vector', [1.0, 0.5, 1.0, 1.0, 0.8333, 1.0, 0.8333, 0.5, 0.8333, 0.5, 0.8333, 1.0, 0.6667, 1.0, 0.6667, 0.5, 0.6667, 0.5, 0.6667, 1.0, 0.5, 1.0, 0.5, 0.5, 0.5, 0.5, 0.5, 1.0, 0.3333, 1.0, 0.3333, 0.5, 0.4578, 0.37, 0.25, 0.49, 0.04215, 0.37, 0.04215, 0.13, 0.25, 0.01, 0.4578, 0.13, 0.3333, 0.5, 0.3333, 1.0, 0.1667, 1.0, 0.1667, 0.5, 0.1667, 0.5, 0.1667, 1.0, -8.941e-08, 1.0, -8.941e-08, 0.5, 0.75, 0.49, 0.9578, 0.37, 0.9578, 0.13, 0.75, 0.01, 0.5422, 0.13, 0.5422, 0.37])
me_cylinder_022.materials.append(mat_sand)
me_cylinder_022.update()
me_cylinder_023 = bpy.data.meshes.new('Cylinder.023')
me_cylinder_023.from_pydata([(0.0, 1.0, -1.0), (0.0, 0.5643, 1.0), (0.866, 0.5, -1.0), (0.4887, 0.2822, 1.0), (0.866, -0.5, -1.0), (0.4887, -0.2822, 1.0), (0.0, -1.0, -1.0), (0.0, -0.5643, 1.0), (-0.866, -0.5, -1.0), (-0.4887, -0.2822, 1.0), (-0.866, 0.5, -1.0), (-0.4887, 0.2822, 1.0)], [], [(0, 1, 3, 2), (2, 3, 5, 4), (4, 5, 7, 6), (6, 7, 9, 8), (3, 1, 11, 9, 7, 5), (8, 9, 11, 10), (10, 11, 1, 0), (0, 2, 4, 6, 8, 10)])
_uv = me_cylinder_023.uv_layers.new(name='UVMap')
_uv.uv.foreach_set('vector', [1.0, 0.5, 1.0, 1.0, 0.8333, 1.0, 0.8333, 0.5, 0.8333, 0.5, 0.8333, 1.0, 0.6667, 1.0, 0.6667, 0.5, 0.6667, 0.5, 0.6667, 1.0, 0.5, 1.0, 0.5, 0.5, 0.5, 0.5, 0.5, 1.0, 0.3333, 1.0, 0.3333, 0.5, 0.4578, 0.37, 0.25, 0.49, 0.04215, 0.37, 0.04215, 0.13, 0.25, 0.01, 0.4578, 0.13, 0.3333, 0.5, 0.3333, 1.0, 0.1667, 1.0, 0.1667, 0.5, 0.1667, 0.5, 0.1667, 1.0, -8.941e-08, 1.0, -8.941e-08, 0.5, 0.75, 0.49, 0.9578, 0.37, 0.9578, 0.13, 0.75, 0.01, 0.5422, 0.13, 0.5422, 0.37])
me_cylinder_023.materials.append(mat_sand)
me_cylinder_023.update()
me_cylinder_024 = bpy.data.meshes.new('Cylinder.024')
me_cylinder_024.from_pydata([(0.0, 1.0, -1.0), (0.0, 0.5643, 1.0), (0.866, 0.5, -1.0), (0.4887, 0.2822, 1.0), (0.866, -0.5, -1.0), (0.4887, -0.2822, 1.0), (0.0, -1.0, -1.0), (0.0, -0.5643, 1.0), (-0.866, -0.5, -1.0), (-0.4887, -0.2822, 1.0), (-0.866, 0.5, -1.0), (-0.4887, 0.2822, 1.0)], [], [(0, 1, 3, 2), (2, 3, 5, 4), (4, 5, 7, 6), (6, 7, 9, 8), (3, 1, 11, 9, 7, 5), (8, 9, 11, 10), (10, 11, 1, 0), (0, 2, 4, 6, 8, 10)])
_uv = me_cylinder_024.uv_layers.new(name='UVMap')
_uv.uv.foreach_set('vector', [1.0, 0.5, 1.0, 1.0, 0.8333, 1.0, 0.8333, 0.5, 0.8333, 0.5, 0.8333, 1.0, 0.6667, 1.0, 0.6667, 0.5, 0.6667, 0.5, 0.6667, 1.0, 0.5, 1.0, 0.5, 0.5, 0.5, 0.5, 0.5, 1.0, 0.3333, 1.0, 0.3333, 0.5, 0.4578, 0.37, 0.25, 0.49, 0.04215, 0.37, 0.04215, 0.13, 0.25, 0.01, 0.4578, 0.13, 0.3333, 0.5, 0.3333, 1.0, 0.1667, 1.0, 0.1667, 0.5, 0.1667, 0.5, 0.1667, 1.0, -8.941e-08, 1.0, -8.941e-08, 0.5, 0.75, 0.49, 0.9578, 0.37, 0.9578, 0.13, 0.75, 0.01, 0.5422, 0.13, 0.5422, 0.37])
me_cylinder_024.materials.append(mat_sand)
me_cylinder_024.update()
me_cylinder_025 = bpy.data.meshes.new('Cylinder.025')
me_cylinder_025.from_pydata([(0.0, 1.0, -1.0), (0.0, 0.5643, 1.0), (0.866, 0.5, -1.0), (0.4887, 0.2822, 1.0), (0.866, -0.5, -1.0), (0.4887, -0.2822, 1.0), (0.0, -1.0, -1.0), (0.0, -0.5643, 1.0), (-0.866, -0.5, -1.0), (-0.4887, -0.2822, 1.0), (-0.866, 0.5, -1.0), (-0.4887, 0.2822, 1.0)], [], [(0, 1, 3, 2), (2, 3, 5, 4), (4, 5, 7, 6), (6, 7, 9, 8), (3, 1, 11, 9, 7, 5), (8, 9, 11, 10), (10, 11, 1, 0), (0, 2, 4, 6, 8, 10)])
_uv = me_cylinder_025.uv_layers.new(name='UVMap')
_uv.uv.foreach_set('vector', [1.0, 0.5, 1.0, 1.0, 0.8333, 1.0, 0.8333, 0.5, 0.8333, 0.5, 0.8333, 1.0, 0.6667, 1.0, 0.6667, 0.5, 0.6667, 0.5, 0.6667, 1.0, 0.5, 1.0, 0.5, 0.5, 0.5, 0.5, 0.5, 1.0, 0.3333, 1.0, 0.3333, 0.5, 0.4578, 0.37, 0.25, 0.49, 0.04215, 0.37, 0.04215, 0.13, 0.25, 0.01, 0.4578, 0.13, 0.3333, 0.5, 0.3333, 1.0, 0.1667, 1.0, 0.1667, 0.5, 0.1667, 0.5, 0.1667, 1.0, -8.941e-08, 1.0, -8.941e-08, 0.5, 0.75, 0.49, 0.9578, 0.37, 0.9578, 0.13, 0.75, 0.01, 0.5422, 0.13, 0.5422, 0.37])
me_cylinder_025.materials.append(mat_sand)
me_cylinder_025.update()
me_cylinder_026 = bpy.data.meshes.new('Cylinder.026')
me_cylinder_026.from_pydata([(0.0, 1.0, -1.0), (0.0, 0.5643, 1.0), (0.866, 0.5, -1.0), (0.4887, 0.2822, 1.0), (0.866, -0.5, -1.0), (0.4887, -0.2822, 1.0), (0.0, -1.0, -1.0), (0.0, -0.5643, 1.0), (-0.866, -0.5, -1.0), (-0.4887, -0.2822, 1.0), (-0.866, 0.5, -1.0), (-0.4887, 0.2822, 1.0)], [], [(0, 1, 3, 2), (2, 3, 5, 4), (4, 5, 7, 6), (6, 7, 9, 8), (3, 1, 11, 9, 7, 5), (8, 9, 11, 10), (10, 11, 1, 0), (0, 2, 4, 6, 8, 10)])
_uv = me_cylinder_026.uv_layers.new(name='UVMap')
_uv.uv.foreach_set('vector', [1.0, 0.5, 1.0, 1.0, 0.8333, 1.0, 0.8333, 0.5, 0.8333, 0.5, 0.8333, 1.0, 0.6667, 1.0, 0.6667, 0.5, 0.6667, 0.5, 0.6667, 1.0, 0.5, 1.0, 0.5, 0.5, 0.5, 0.5, 0.5, 1.0, 0.3333, 1.0, 0.3333, 0.5, 0.4578, 0.37, 0.25, 0.49, 0.04215, 0.37, 0.04215, 0.13, 0.25, 0.01, 0.4578, 0.13, 0.3333, 0.5, 0.3333, 1.0, 0.1667, 1.0, 0.1667, 0.5, 0.1667, 0.5, 0.1667, 1.0, -8.941e-08, 1.0, -8.941e-08, 0.5, 0.75, 0.49, 0.9578, 0.37, 0.9578, 0.13, 0.75, 0.01, 0.5422, 0.13, 0.5422, 0.37])
me_cylinder_026.materials.append(mat_sand)
me_cylinder_026.update()
me_cylinder_027 = bpy.data.meshes.new('Cylinder.027')
me_cylinder_027.from_pydata([(0.0, 1.0, -1.0), (0.0, 0.5643, 1.0), (0.866, 0.5, -1.0), (0.4887, 0.2822, 1.0), (0.866, -0.5, -1.0), (0.4887, -0.2822, 1.0), (0.0, -1.0, -1.0), (0.0, -0.5643, 1.0), (-0.866, -0.5, -1.0), (-0.4887, -0.2822, 1.0), (-0.866, 0.5, -1.0), (-0.4887, 0.2822, 1.0)], [], [(0, 1, 3, 2), (2, 3, 5, 4), (4, 5, 7, 6), (6, 7, 9, 8), (3, 1, 11, 9, 7, 5), (8, 9, 11, 10), (10, 11, 1, 0), (0, 2, 4, 6, 8, 10)])
_uv = me_cylinder_027.uv_layers.new(name='UVMap')
_uv.uv.foreach_set('vector', [1.0, 0.5, 1.0, 1.0, 0.8333, 1.0, 0.8333, 0.5, 0.8333, 0.5, 0.8333, 1.0, 0.6667, 1.0, 0.6667, 0.5, 0.6667, 0.5, 0.6667, 1.0, 0.5, 1.0, 0.5, 0.5, 0.5, 0.5, 0.5, 1.0, 0.3333, 1.0, 0.3333, 0.5, 0.4578, 0.37, 0.25, 0.49, 0.04215, 0.37, 0.04215, 0.13, 0.25, 0.01, 0.4578, 0.13, 0.3333, 0.5, 0.3333, 1.0, 0.1667, 1.0, 0.1667, 0.5, 0.1667, 0.5, 0.1667, 1.0, -8.941e-08, 1.0, -8.941e-08, 0.5, 0.75, 0.49, 0.9578, 0.37, 0.9578, 0.13, 0.75, 0.01, 0.5422, 0.13, 0.5422, 0.37])
me_cylinder_027.materials.append(mat_sand)
me_cylinder_027.update()
me_cylinder_028 = bpy.data.meshes.new('Cylinder.028')
me_cylinder_028.from_pydata([(0.0, 1.0, -1.0), (0.0, 0.5643, 1.0), (0.866, 0.5, -1.0), (0.4887, 0.2822, 1.0), (0.866, -0.5, -1.0), (0.4887, -0.2822, 1.0), (0.0, -1.0, -1.0), (0.0, -0.5643, 1.0), (-0.866, -0.5, -1.0), (-0.4887, -0.2822, 1.0), (-0.866, 0.5, -1.0), (-0.4887, 0.2822, 1.0)], [], [(0, 1, 3, 2), (2, 3, 5, 4), (4, 5, 7, 6), (6, 7, 9, 8), (3, 1, 11, 9, 7, 5), (8, 9, 11, 10), (10, 11, 1, 0), (0, 2, 4, 6, 8, 10)])
_uv = me_cylinder_028.uv_layers.new(name='UVMap')
_uv.uv.foreach_set('vector', [1.0, 0.5, 1.0, 1.0, 0.8333, 1.0, 0.8333, 0.5, 0.8333, 0.5, 0.8333, 1.0, 0.6667, 1.0, 0.6667, 0.5, 0.6667, 0.5, 0.6667, 1.0, 0.5, 1.0, 0.5, 0.5, 0.5, 0.5, 0.5, 1.0, 0.3333, 1.0, 0.3333, 0.5, 0.4578, 0.37, 0.25, 0.49, 0.04215, 0.37, 0.04215, 0.13, 0.25, 0.01, 0.4578, 0.13, 0.3333, 0.5, 0.3333, 1.0, 0.1667, 1.0, 0.1667, 0.5, 0.1667, 0.5, 0.1667, 1.0, -8.941e-08, 1.0, -8.941e-08, 0.5, 0.75, 0.49, 0.9578, 0.37, 0.9578, 0.13, 0.75, 0.01, 0.5422, 0.13, 0.5422, 0.37])
me_cylinder_028.materials.append(mat_sand)
me_cylinder_028.update()
me_cylinder_029 = bpy.data.meshes.new('Cylinder.029')
me_cylinder_029.from_pydata([(0.0, 1.0, -1.0), (0.0, 0.5643, 1.0), (0.866, 0.5, -1.0), (0.4887, 0.2822, 1.0), (0.866, -0.5, -1.0), (0.4887, -0.2822, 1.0), (0.0, -1.0, -1.0), (0.0, -0.5643, 1.0), (-0.866, -0.5, -1.0), (-0.4887, -0.2822, 1.0), (-0.866, 0.5, -1.0), (-0.4887, 0.2822, 1.0)], [], [(0, 1, 3, 2), (2, 3, 5, 4), (4, 5, 7, 6), (6, 7, 9, 8), (3, 1, 11, 9, 7, 5), (8, 9, 11, 10), (10, 11, 1, 0), (0, 2, 4, 6, 8, 10)])
_uv = me_cylinder_029.uv_layers.new(name='UVMap')
_uv.uv.foreach_set('vector', [1.0, 0.5, 1.0, 1.0, 0.8333, 1.0, 0.8333, 0.5, 0.8333, 0.5, 0.8333, 1.0, 0.6667, 1.0, 0.6667, 0.5, 0.6667, 0.5, 0.6667, 1.0, 0.5, 1.0, 0.5, 0.5, 0.5, 0.5, 0.5, 1.0, 0.3333, 1.0, 0.3333, 0.5, 0.4578, 0.37, 0.25, 0.49, 0.04215, 0.37, 0.04215, 0.13, 0.25, 0.01, 0.4578, 0.13, 0.3333, 0.5, 0.3333, 1.0, 0.1667, 1.0, 0.1667, 0.5, 0.1667, 0.5, 0.1667, 1.0, -8.941e-08, 1.0, -8.941e-08, 0.5, 0.75, 0.49, 0.9578, 0.37, 0.9578, 0.13, 0.75, 0.01, 0.5422, 0.13, 0.5422, 0.37])
me_cylinder_029.materials.append(mat_sand)
me_cylinder_029.update()
me_cylinder_030 = bpy.data.meshes.new('Cylinder.030')
me_cylinder_030.from_pydata([(0.0, 1.0, -1.0), (0.0, 0.5643, 1.0), (0.866, 0.5, -1.0), (0.4887, 0.2822, 1.0), (0.866, -0.5, -1.0), (0.4887, -0.2822, 1.0), (0.0, -1.0, -1.0), (0.0, -0.5643, 1.0), (-0.866, -0.5, -1.0), (-0.4887, -0.2822, 1.0), (-0.866, 0.5, -1.0), (-0.4887, 0.2822, 1.0)], [], [(0, 1, 3, 2), (2, 3, 5, 4), (4, 5, 7, 6), (6, 7, 9, 8), (3, 1, 11, 9, 7, 5), (8, 9, 11, 10), (10, 11, 1, 0), (0, 2, 4, 6, 8, 10)])
_uv = me_cylinder_030.uv_layers.new(name='UVMap')
_uv.uv.foreach_set('vector', [1.0, 0.5, 1.0, 1.0, 0.8333, 1.0, 0.8333, 0.5, 0.8333, 0.5, 0.8333, 1.0, 0.6667, 1.0, 0.6667, 0.5, 0.6667, 0.5, 0.6667, 1.0, 0.5, 1.0, 0.5, 0.5, 0.5, 0.5, 0.5, 1.0, 0.3333, 1.0, 0.3333, 0.5, 0.4578, 0.37, 0.25, 0.49, 0.04215, 0.37, 0.04215, 0.13, 0.25, 0.01, 0.4578, 0.13, 0.3333, 0.5, 0.3333, 1.0, 0.1667, 1.0, 0.1667, 0.5, 0.1667, 0.5, 0.1667, 1.0, -8.941e-08, 1.0, -8.941e-08, 0.5, 0.75, 0.49, 0.9578, 0.37, 0.9578, 0.13, 0.75, 0.01, 0.5422, 0.13, 0.5422, 0.37])
me_cylinder_030.materials.append(mat_sand)
me_cylinder_030.update()
me_cylinder_031 = bpy.data.meshes.new('Cylinder.031')
me_cylinder_031.from_pydata([(0.0, 1.0, -1.0), (0.0, 0.5643, 1.0), (0.866, 0.5, -1.0), (0.4887, 0.2822, 1.0), (0.866, -0.5, -1.0), (0.4887, -0.2822, 1.0), (0.0, -1.0, -1.0), (0.0, -0.5643, 1.0), (-0.866, -0.5, -1.0), (-0.4887, -0.2822, 1.0), (-0.866, 0.5, -1.0), (-0.4887, 0.2822, 1.0)], [], [(0, 1, 3, 2), (2, 3, 5, 4), (4, 5, 7, 6), (6, 7, 9, 8), (3, 1, 11, 9, 7, 5), (8, 9, 11, 10), (10, 11, 1, 0), (0, 2, 4, 6, 8, 10)])
_uv = me_cylinder_031.uv_layers.new(name='UVMap')
_uv.uv.foreach_set('vector', [1.0, 0.5, 1.0, 1.0, 0.8333, 1.0, 0.8333, 0.5, 0.8333, 0.5, 0.8333, 1.0, 0.6667, 1.0, 0.6667, 0.5, 0.6667, 0.5, 0.6667, 1.0, 0.5, 1.0, 0.5, 0.5, 0.5, 0.5, 0.5, 1.0, 0.3333, 1.0, 0.3333, 0.5, 0.4578, 0.37, 0.25, 0.49, 0.04215, 0.37, 0.04215, 0.13, 0.25, 0.01, 0.4578, 0.13, 0.3333, 0.5, 0.3333, 1.0, 0.1667, 1.0, 0.1667, 0.5, 0.1667, 0.5, 0.1667, 1.0, -8.941e-08, 1.0, -8.941e-08, 0.5, 0.75, 0.49, 0.9578, 0.37, 0.9578, 0.13, 0.75, 0.01, 0.5422, 0.13, 0.5422, 0.37])
me_cylinder_031.materials.append(mat_sand)
me_cylinder_031.update()
me_cylinder_032 = bpy.data.meshes.new('Cylinder.032')
me_cylinder_032.from_pydata([(0.0, 1.0, -1.0), (0.0, 0.5643, 1.0), (0.866, 0.5, -1.0), (0.4887, 0.2822, 1.0), (0.866, -0.5, -1.0), (0.4887, -0.2822, 1.0), (0.0, -1.0, -1.0), (0.0, -0.5643, 1.0), (-0.866, -0.5, -1.0), (-0.4887, -0.2822, 1.0), (-0.866, 0.5, -1.0), (-0.4887, 0.2822, 1.0)], [], [(0, 1, 3, 2), (2, 3, 5, 4), (4, 5, 7, 6), (6, 7, 9, 8), (3, 1, 11, 9, 7, 5), (8, 9, 11, 10), (10, 11, 1, 0), (0, 2, 4, 6, 8, 10)])
_uv = me_cylinder_032.uv_layers.new(name='UVMap')
_uv.uv.foreach_set('vector', [1.0, 0.5, 1.0, 1.0, 0.8333, 1.0, 0.8333, 0.5, 0.8333, 0.5, 0.8333, 1.0, 0.6667, 1.0, 0.6667, 0.5, 0.6667, 0.5, 0.6667, 1.0, 0.5, 1.0, 0.5, 0.5, 0.5, 0.5, 0.5, 1.0, 0.3333, 1.0, 0.3333, 0.5, 0.4578, 0.37, 0.25, 0.49, 0.04215, 0.37, 0.04215, 0.13, 0.25, 0.01, 0.4578, 0.13, 0.3333, 0.5, 0.3333, 1.0, 0.1667, 1.0, 0.1667, 0.5, 0.1667, 0.5, 0.1667, 1.0, -8.941e-08, 1.0, -8.941e-08, 0.5, 0.75, 0.49, 0.9578, 0.37, 0.9578, 0.13, 0.75, 0.01, 0.5422, 0.13, 0.5422, 0.37])
me_cylinder_032.materials.append(mat_sand)
me_cylinder_032.update()
me_cylinder_033 = bpy.data.meshes.new('Cylinder.033')
me_cylinder_033.from_pydata([(0.0, 1.0, -1.0), (0.0, 0.5643, 1.0), (0.866, 0.5, -1.0), (0.4887, 0.2822, 1.0), (0.866, -0.5, -1.0), (0.4887, -0.2822, 1.0), (0.0, -1.0, -1.0), (0.0, -0.5643, 1.0), (-0.866, -0.5, -1.0), (-0.4887, -0.2822, 1.0), (-0.866, 0.5, -1.0), (-0.4887, 0.2822, 1.0)], [], [(0, 1, 3, 2), (2, 3, 5, 4), (4, 5, 7, 6), (6, 7, 9, 8), (3, 1, 11, 9, 7, 5), (8, 9, 11, 10), (10, 11, 1, 0), (0, 2, 4, 6, 8, 10)])
_uv = me_cylinder_033.uv_layers.new(name='UVMap')
_uv.uv.foreach_set('vector', [1.0, 0.5, 1.0, 1.0, 0.8333, 1.0, 0.8333, 0.5, 0.8333, 0.5, 0.8333, 1.0, 0.6667, 1.0, 0.6667, 0.5, 0.6667, 0.5, 0.6667, 1.0, 0.5, 1.0, 0.5, 0.5, 0.5, 0.5, 0.5, 1.0, 0.3333, 1.0, 0.3333, 0.5, 0.4578, 0.37, 0.25, 0.49, 0.04215, 0.37, 0.04215, 0.13, 0.25, 0.01, 0.4578, 0.13, 0.3333, 0.5, 0.3333, 1.0, 0.1667, 1.0, 0.1667, 0.5, 0.1667, 0.5, 0.1667, 1.0, -8.941e-08, 1.0, -8.941e-08, 0.5, 0.75, 0.49, 0.9578, 0.37, 0.9578, 0.13, 0.75, 0.01, 0.5422, 0.13, 0.5422, 0.37])
me_cylinder_033.materials.append(mat_sand)
me_cylinder_033.update()
me_cylinder_034 = bpy.data.meshes.new('Cylinder.034')
me_cylinder_034.from_pydata([(0.0, 1.0, -1.0), (0.0, 0.5643, 1.0), (0.866, 0.5, -1.0), (0.4887, 0.2822, 1.0), (0.866, -0.5, -1.0), (0.4887, -0.2822, 1.0), (0.0, -1.0, -1.0), (0.0, -0.5643, 1.0), (-0.866, -0.5, -1.0), (-0.4887, -0.2822, 1.0), (-0.866, 0.5, -1.0), (-0.4887, 0.2822, 1.0)], [], [(0, 1, 3, 2), (2, 3, 5, 4), (4, 5, 7, 6), (6, 7, 9, 8), (3, 1, 11, 9, 7, 5), (8, 9, 11, 10), (10, 11, 1, 0), (0, 2, 4, 6, 8, 10)])
_uv = me_cylinder_034.uv_layers.new(name='UVMap')
_uv.uv.foreach_set('vector', [1.0, 0.5, 1.0, 1.0, 0.8333, 1.0, 0.8333, 0.5, 0.8333, 0.5, 0.8333, 1.0, 0.6667, 1.0, 0.6667, 0.5, 0.6667, 0.5, 0.6667, 1.0, 0.5, 1.0, 0.5, 0.5, 0.5, 0.5, 0.5, 1.0, 0.3333, 1.0, 0.3333, 0.5, 0.4578, 0.37, 0.25, 0.49, 0.04215, 0.37, 0.04215, 0.13, 0.25, 0.01, 0.4578, 0.13, 0.3333, 0.5, 0.3333, 1.0, 0.1667, 1.0, 0.1667, 0.5, 0.1667, 0.5, 0.1667, 1.0, -8.941e-08, 1.0, -8.941e-08, 0.5, 0.75, 0.49, 0.9578, 0.37, 0.9578, 0.13, 0.75, 0.01, 0.5422, 0.13, 0.5422, 0.37])
me_cylinder_034.materials.append(mat_sand)
me_cylinder_034.update()
me_cylinder_035 = bpy.data.meshes.new('Cylinder.035')
me_cylinder_035.from_pydata([(0.0, 1.0, -1.0), (0.0, 0.5643, 1.0), (0.866, 0.5, -1.0), (0.4887, 0.2822, 1.0), (0.866, -0.5, -1.0), (0.4887, -0.2822, 1.0), (0.0, -1.0, -1.0), (0.0, -0.5643, 1.0), (-0.866, -0.5, -1.0), (-0.4887, -0.2822, 1.0), (-0.866, 0.5, -1.0), (-0.4887, 0.2822, 1.0)], [], [(0, 1, 3, 2), (2, 3, 5, 4), (4, 5, 7, 6), (6, 7, 9, 8), (3, 1, 11, 9, 7, 5), (8, 9, 11, 10), (10, 11, 1, 0), (0, 2, 4, 6, 8, 10)])
_uv = me_cylinder_035.uv_layers.new(name='UVMap')
_uv.uv.foreach_set('vector', [1.0, 0.5, 1.0, 1.0, 0.8333, 1.0, 0.8333, 0.5, 0.8333, 0.5, 0.8333, 1.0, 0.6667, 1.0, 0.6667, 0.5, 0.6667, 0.5, 0.6667, 1.0, 0.5, 1.0, 0.5, 0.5, 0.5, 0.5, 0.5, 1.0, 0.3333, 1.0, 0.3333, 0.5, 0.4578, 0.37, 0.25, 0.49, 0.04215, 0.37, 0.04215, 0.13, 0.25, 0.01, 0.4578, 0.13, 0.3333, 0.5, 0.3333, 1.0, 0.1667, 1.0, 0.1667, 0.5, 0.1667, 0.5, 0.1667, 1.0, -8.941e-08, 1.0, -8.941e-08, 0.5, 0.75, 0.49, 0.9578, 0.37, 0.9578, 0.13, 0.75, 0.01, 0.5422, 0.13, 0.5422, 0.37])
me_cylinder_035.materials.append(mat_sand)
me_cylinder_035.update()
me_cylinder_036 = bpy.data.meshes.new('Cylinder.036')
me_cylinder_036.from_pydata([(0.0, 1.0, -1.0), (0.0, 0.5643, 1.0), (0.866, 0.5, -1.0), (0.4887, 0.2822, 1.0), (0.866, -0.5, -1.0), (0.4887, -0.2822, 1.0), (0.0, -1.0, -1.0), (0.0, -0.5643, 1.0), (-0.866, -0.5, -1.0), (-0.4887, -0.2822, 1.0), (-0.866, 0.5, -1.0), (-0.4887, 0.2822, 1.0)], [], [(0, 1, 3, 2), (2, 3, 5, 4), (4, 5, 7, 6), (6, 7, 9, 8), (3, 1, 11, 9, 7, 5), (8, 9, 11, 10), (10, 11, 1, 0), (0, 2, 4, 6, 8, 10)])
_uv = me_cylinder_036.uv_layers.new(name='UVMap')
_uv.uv.foreach_set('vector', [1.0, 0.5, 1.0, 1.0, 0.8333, 1.0, 0.8333, 0.5, 0.8333, 0.5, 0.8333, 1.0, 0.6667, 1.0, 0.6667, 0.5, 0.6667, 0.5, 0.6667, 1.0, 0.5, 1.0, 0.5, 0.5, 0.5, 0.5, 0.5, 1.0, 0.3333, 1.0, 0.3333, 0.5, 0.4578, 0.37, 0.25, 0.49, 0.04215, 0.37, 0.04215, 0.13, 0.25, 0.01, 0.4578, 0.13, 0.3333, 0.5, 0.3333, 1.0, 0.1667, 1.0, 0.1667, 0.5, 0.1667, 0.5, 0.1667, 1.0, -8.941e-08, 1.0, -8.941e-08, 0.5, 0.75, 0.49, 0.9578, 0.37, 0.9578, 0.13, 0.75, 0.01, 0.5422, 0.13, 0.5422, 0.37])
me_cylinder_036.materials.append(mat_sand)
me_cylinder_036.update()
me_cylinder_037 = bpy.data.meshes.new('Cylinder.037')
me_cylinder_037.from_pydata([(0.0, 1.0, -1.0), (0.0, 0.5643, 1.0), (0.866, 0.5, -1.0), (0.4887, 0.2822, 1.0), (0.866, -0.5, -1.0), (0.4887, -0.2822, 1.0), (0.0, -1.0, -1.0), (0.0, -0.5643, 1.0), (-0.866, -0.5, -1.0), (-0.4887, -0.2822, 1.0), (-0.866, 0.5, -1.0), (-0.4887, 0.2822, 1.0)], [], [(0, 1, 3, 2), (2, 3, 5, 4), (4, 5, 7, 6), (6, 7, 9, 8), (3, 1, 11, 9, 7, 5), (8, 9, 11, 10), (10, 11, 1, 0), (0, 2, 4, 6, 8, 10)])
_uv = me_cylinder_037.uv_layers.new(name='UVMap')
_uv.uv.foreach_set('vector', [1.0, 0.5, 1.0, 1.0, 0.8333, 1.0, 0.8333, 0.5, 0.8333, 0.5, 0.8333, 1.0, 0.6667, 1.0, 0.6667, 0.5, 0.6667, 0.5, 0.6667, 1.0, 0.5, 1.0, 0.5, 0.5, 0.5, 0.5, 0.5, 1.0, 0.3333, 1.0, 0.3333, 0.5, 0.4578, 0.37, 0.25, 0.49, 0.04215, 0.37, 0.04215, 0.13, 0.25, 0.01, 0.4578, 0.13, 0.3333, 0.5, 0.3333, 1.0, 0.1667, 1.0, 0.1667, 0.5, 0.1667, 0.5, 0.1667, 1.0, -8.941e-08, 1.0, -8.941e-08, 0.5, 0.75, 0.49, 0.9578, 0.37, 0.9578, 0.13, 0.75, 0.01, 0.5422, 0.13, 0.5422, 0.37])
me_cylinder_037.materials.append(mat_sand)
me_cylinder_037.update()
me_cylinder_038 = bpy.data.meshes.new('Cylinder.038')
me_cylinder_038.from_pydata([(0.0, 1.0, -1.0), (0.0, 0.5643, 1.0), (0.866, 0.5, -1.0), (0.4887, 0.2822, 1.0), (0.866, -0.5, -1.0), (0.4887, -0.2822, 1.0), (0.0, -1.0, -1.0), (0.0, -0.5643, 1.0), (-0.866, -0.5, -1.0), (-0.4887, -0.2822, 1.0), (-0.866, 0.5, -1.0), (-0.4887, 0.2822, 1.0)], [], [(0, 1, 3, 2), (2, 3, 5, 4), (4, 5, 7, 6), (6, 7, 9, 8), (3, 1, 11, 9, 7, 5), (8, 9, 11, 10), (10, 11, 1, 0), (0, 2, 4, 6, 8, 10)])
_uv = me_cylinder_038.uv_layers.new(name='UVMap')
_uv.uv.foreach_set('vector', [1.0, 0.5, 1.0, 1.0, 0.8333, 1.0, 0.8333, 0.5, 0.8333, 0.5, 0.8333, 1.0, 0.6667, 1.0, 0.6667, 0.5, 0.6667, 0.5, 0.6667, 1.0, 0.5, 1.0, 0.5, 0.5, 0.5, 0.5, 0.5, 1.0, 0.3333, 1.0, 0.3333, 0.5, 0.4578, 0.37, 0.25, 0.49, 0.04215, 0.37, 0.04215, 0.13, 0.25, 0.01, 0.4578, 0.13, 0.3333, 0.5, 0.3333, 1.0, 0.1667, 1.0, 0.1667, 0.5, 0.1667, 0.5, 0.1667, 1.0, -8.941e-08, 1.0, -8.941e-08, 0.5, 0.75, 0.49, 0.9578, 0.37, 0.9578, 0.13, 0.75, 0.01, 0.5422, 0.13, 0.5422, 0.37])
me_cylinder_038.materials.append(mat_sand)
me_cylinder_038.update()
me_cylinder_039 = bpy.data.meshes.new('Cylinder.039')
me_cylinder_039.from_pydata([(0.0, 1.0, -1.0), (0.0, 0.5643, 1.0), (0.866, 0.5, -1.0), (0.4887, 0.2822, 1.0), (0.866, -0.5, -1.0), (0.4887, -0.2822, 1.0), (0.0, -1.0, -1.0), (0.0, -0.5643, 1.0), (-0.866, -0.5, -1.0), (-0.4887, -0.2822, 1.0), (-0.866, 0.5, -1.0), (-0.4887, 0.2822, 1.0)], [], [(0, 1, 3, 2), (2, 3, 5, 4), (4, 5, 7, 6), (6, 7, 9, 8), (3, 1, 11, 9, 7, 5), (8, 9, 11, 10), (10, 11, 1, 0), (0, 2, 4, 6, 8, 10)])
_uv = me_cylinder_039.uv_layers.new(name='UVMap')
_uv.uv.foreach_set('vector', [1.0, 0.5, 1.0, 1.0, 0.8333, 1.0, 0.8333, 0.5, 0.8333, 0.5, 0.8333, 1.0, 0.6667, 1.0, 0.6667, 0.5, 0.6667, 0.5, 0.6667, 1.0, 0.5, 1.0, 0.5, 0.5, 0.5, 0.5, 0.5, 1.0, 0.3333, 1.0, 0.3333, 0.5, 0.4578, 0.37, 0.25, 0.49, 0.04215, 0.37, 0.04215, 0.13, 0.25, 0.01, 0.4578, 0.13, 0.3333, 0.5, 0.3333, 1.0, 0.1667, 1.0, 0.1667, 0.5, 0.1667, 0.5, 0.1667, 1.0, -8.941e-08, 1.0, -8.941e-08, 0.5, 0.75, 0.49, 0.9578, 0.37, 0.9578, 0.13, 0.75, 0.01, 0.5422, 0.13, 0.5422, 0.37])
me_cylinder_039.materials.append(mat_sand)
me_cylinder_039.update()
me_cylinder_040 = bpy.data.meshes.new('Cylinder.040')
me_cylinder_040.from_pydata([(0.0, 1.0, -1.0), (0.0, 0.5643, 1.0), (0.866, 0.5, -1.0), (0.4887, 0.2822, 1.0), (0.866, -0.5, -1.0), (0.4887, -0.2822, 1.0), (0.0, -1.0, -1.0), (0.0, -0.5643, 1.0), (-0.866, -0.5, -1.0), (-0.4887, -0.2822, 1.0), (-0.866, 0.5, -1.0), (-0.4887, 0.2822, 1.0)], [], [(0, 1, 3, 2), (2, 3, 5, 4), (4, 5, 7, 6), (6, 7, 9, 8), (3, 1, 11, 9, 7, 5), (8, 9, 11, 10), (10, 11, 1, 0), (0, 2, 4, 6, 8, 10)])
_uv = me_cylinder_040.uv_layers.new(name='UVMap')
_uv.uv.foreach_set('vector', [1.0, 0.5, 1.0, 1.0, 0.8333, 1.0, 0.8333, 0.5, 0.8333, 0.5, 0.8333, 1.0, 0.6667, 1.0, 0.6667, 0.5, 0.6667, 0.5, 0.6667, 1.0, 0.5, 1.0, 0.5, 0.5, 0.5, 0.5, 0.5, 1.0, 0.3333, 1.0, 0.3333, 0.5, 0.4578, 0.37, 0.25, 0.49, 0.04215, 0.37, 0.04215, 0.13, 0.25, 0.01, 0.4578, 0.13, 0.3333, 0.5, 0.3333, 1.0, 0.1667, 1.0, 0.1667, 0.5, 0.1667, 0.5, 0.1667, 1.0, -8.941e-08, 1.0, -8.941e-08, 0.5, 0.75, 0.49, 0.9578, 0.37, 0.9578, 0.13, 0.75, 0.01, 0.5422, 0.13, 0.5422, 0.37])
me_cylinder_040.materials.append(mat_sand)
me_cylinder_040.update()
me_cylinder_041 = bpy.data.meshes.new('Cylinder.041')
me_cylinder_041.from_pydata([(0.0, 1.0, -1.0), (0.0, 0.5643, 1.0), (0.866, 0.5, -1.0), (0.4887, 0.2822, 1.0), (0.866, -0.5, -1.0), (0.4887, -0.2822, 1.0), (0.0, -1.0, -1.0), (0.0, -0.5643, 1.0), (-0.866, -0.5, -1.0), (-0.4887, -0.2822, 1.0), (-0.866, 0.5, -1.0), (-0.4887, 0.2822, 1.0)], [], [(0, 1, 3, 2), (2, 3, 5, 4), (4, 5, 7, 6), (6, 7, 9, 8), (3, 1, 11, 9, 7, 5), (8, 9, 11, 10), (10, 11, 1, 0), (0, 2, 4, 6, 8, 10)])
_uv = me_cylinder_041.uv_layers.new(name='UVMap')
_uv.uv.foreach_set('vector', [1.0, 0.5, 1.0, 1.0, 0.8333, 1.0, 0.8333, 0.5, 0.8333, 0.5, 0.8333, 1.0, 0.6667, 1.0, 0.6667, 0.5, 0.6667, 0.5, 0.6667, 1.0, 0.5, 1.0, 0.5, 0.5, 0.5, 0.5, 0.5, 1.0, 0.3333, 1.0, 0.3333, 0.5, 0.4578, 0.37, 0.25, 0.49, 0.04215, 0.37, 0.04215, 0.13, 0.25, 0.01, 0.4578, 0.13, 0.3333, 0.5, 0.3333, 1.0, 0.1667, 1.0, 0.1667, 0.5, 0.1667, 0.5, 0.1667, 1.0, -8.941e-08, 1.0, -8.941e-08, 0.5, 0.75, 0.49, 0.9578, 0.37, 0.9578, 0.13, 0.75, 0.01, 0.5422, 0.13, 0.5422, 0.37])
me_cylinder_041.materials.append(mat_sand)
me_cylinder_041.update()
me_cylinder_042 = bpy.data.meshes.new('Cylinder.042')
me_cylinder_042.from_pydata([(0.0, 1.0, -1.0), (0.0, 0.5643, 1.0), (0.866, 0.5, -1.0), (0.4887, 0.2822, 1.0), (0.866, -0.5, -1.0), (0.4887, -0.2822, 1.0), (0.0, -1.0, -1.0), (0.0, -0.5643, 1.0), (-0.866, -0.5, -1.0), (-0.4887, -0.2822, 1.0), (-0.866, 0.5, -1.0), (-0.4887, 0.2822, 1.0)], [], [(0, 1, 3, 2), (2, 3, 5, 4), (4, 5, 7, 6), (6, 7, 9, 8), (3, 1, 11, 9, 7, 5), (8, 9, 11, 10), (10, 11, 1, 0), (0, 2, 4, 6, 8, 10)])
_uv = me_cylinder_042.uv_layers.new(name='UVMap')
_uv.uv.foreach_set('vector', [1.0, 0.5, 1.0, 1.0, 0.8333, 1.0, 0.8333, 0.5, 0.8333, 0.5, 0.8333, 1.0, 0.6667, 1.0, 0.6667, 0.5, 0.6667, 0.5, 0.6667, 1.0, 0.5, 1.0, 0.5, 0.5, 0.5, 0.5, 0.5, 1.0, 0.3333, 1.0, 0.3333, 0.5, 0.4578, 0.37, 0.25, 0.49, 0.04215, 0.37, 0.04215, 0.13, 0.25, 0.01, 0.4578, 0.13, 0.3333, 0.5, 0.3333, 1.0, 0.1667, 1.0, 0.1667, 0.5, 0.1667, 0.5, 0.1667, 1.0, -8.941e-08, 1.0, -8.941e-08, 0.5, 0.75, 0.49, 0.9578, 0.37, 0.9578, 0.13, 0.75, 0.01, 0.5422, 0.13, 0.5422, 0.37])
me_cylinder_042.materials.append(mat_sand)
me_cylinder_042.update()
me_cylinder_043 = bpy.data.meshes.new('Cylinder.043')
me_cylinder_043.from_pydata([(0.0, 1.0, -1.0), (0.0, 0.5643, 1.0), (0.866, 0.5, -1.0), (0.4887, 0.2822, 1.0), (0.866, -0.5, -1.0), (0.4887, -0.2822, 1.0), (0.0, -1.0, -1.0), (0.0, -0.5643, 1.0), (-0.866, -0.5, -1.0), (-0.4887, -0.2822, 1.0), (-0.866, 0.5, -1.0), (-0.4887, 0.2822, 1.0)], [], [(0, 1, 3, 2), (2, 3, 5, 4), (4, 5, 7, 6), (6, 7, 9, 8), (3, 1, 11, 9, 7, 5), (8, 9, 11, 10), (10, 11, 1, 0), (0, 2, 4, 6, 8, 10)])
_uv = me_cylinder_043.uv_layers.new(name='UVMap')
_uv.uv.foreach_set('vector', [1.0, 0.5, 1.0, 1.0, 0.8333, 1.0, 0.8333, 0.5, 0.8333, 0.5, 0.8333, 1.0, 0.6667, 1.0, 0.6667, 0.5, 0.6667, 0.5, 0.6667, 1.0, 0.5, 1.0, 0.5, 0.5, 0.5, 0.5, 0.5, 1.0, 0.3333, 1.0, 0.3333, 0.5, 0.4578, 0.37, 0.25, 0.49, 0.04215, 0.37, 0.04215, 0.13, 0.25, 0.01, 0.4578, 0.13, 0.3333, 0.5, 0.3333, 1.0, 0.1667, 1.0, 0.1667, 0.5, 0.1667, 0.5, 0.1667, 1.0, -8.941e-08, 1.0, -8.941e-08, 0.5, 0.75, 0.49, 0.9578, 0.37, 0.9578, 0.13, 0.75, 0.01, 0.5422, 0.13, 0.5422, 0.37])
me_cylinder_043.materials.append(mat_sand)
me_cylinder_043.update()
me_cylinder_044 = bpy.data.meshes.new('Cylinder.044')
me_cylinder_044.from_pydata([(0.0, 1.0, -1.0), (0.0, 0.5643, 1.0), (0.866, 0.5, -1.0), (0.4887, 0.2822, 1.0), (0.866, -0.5, -1.0), (0.4887, -0.2822, 1.0), (0.0, -1.0, -1.0), (0.0, -0.5643, 1.0), (-0.866, -0.5, -1.0), (-0.4887, -0.2822, 1.0), (-0.866, 0.5, -1.0), (-0.4887, 0.2822, 1.0)], [], [(0, 1, 3, 2), (2, 3, 5, 4), (4, 5, 7, 6), (6, 7, 9, 8), (3, 1, 11, 9, 7, 5), (8, 9, 11, 10), (10, 11, 1, 0), (0, 2, 4, 6, 8, 10)])
_uv = me_cylinder_044.uv_layers.new(name='UVMap')
_uv.uv.foreach_set('vector', [1.0, 0.5, 1.0, 1.0, 0.8333, 1.0, 0.8333, 0.5, 0.8333, 0.5, 0.8333, 1.0, 0.6667, 1.0, 0.6667, 0.5, 0.6667, 0.5, 0.6667, 1.0, 0.5, 1.0, 0.5, 0.5, 0.5, 0.5, 0.5, 1.0, 0.3333, 1.0, 0.3333, 0.5, 0.4578, 0.37, 0.25, 0.49, 0.04215, 0.37, 0.04215, 0.13, 0.25, 0.01, 0.4578, 0.13, 0.3333, 0.5, 0.3333, 1.0, 0.1667, 1.0, 0.1667, 0.5, 0.1667, 0.5, 0.1667, 1.0, -8.941e-08, 1.0, -8.941e-08, 0.5, 0.75, 0.49, 0.9578, 0.37, 0.9578, 0.13, 0.75, 0.01, 0.5422, 0.13, 0.5422, 0.37])
me_cylinder_044.materials.append(mat_sand)
me_cylinder_044.update()
me_cylinder_045 = bpy.data.meshes.new('Cylinder.045')
me_cylinder_045.from_pydata([(0.0, 1.0, -1.0), (0.0, 0.5643, 1.0), (0.866, 0.5, -1.0), (0.4887, 0.2822, 1.0), (0.866, -0.5, -1.0), (0.4887, -0.2822, 1.0), (0.0, -1.0, -1.0), (0.0, -0.5643, 1.0), (-0.866, -0.5, -1.0), (-0.4887, -0.2822, 1.0), (-0.866, 0.5, -1.0), (-0.4887, 0.2822, 1.0)], [], [(0, 1, 3, 2), (2, 3, 5, 4), (4, 5, 7, 6), (6, 7, 9, 8), (3, 1, 11, 9, 7, 5), (8, 9, 11, 10), (10, 11, 1, 0), (0, 2, 4, 6, 8, 10)])
_uv = me_cylinder_045.uv_layers.new(name='UVMap')
_uv.uv.foreach_set('vector', [1.0, 0.5, 1.0, 1.0, 0.8333, 1.0, 0.8333, 0.5, 0.8333, 0.5, 0.8333, 1.0, 0.6667, 1.0, 0.6667, 0.5, 0.6667, 0.5, 0.6667, 1.0, 0.5, 1.0, 0.5, 0.5, 0.5, 0.5, 0.5, 1.0, 0.3333, 1.0, 0.3333, 0.5, 0.4578, 0.37, 0.25, 0.49, 0.04215, 0.37, 0.04215, 0.13, 0.25, 0.01, 0.4578, 0.13, 0.3333, 0.5, 0.3333, 1.0, 0.1667, 1.0, 0.1667, 0.5, 0.1667, 0.5, 0.1667, 1.0, -8.941e-08, 1.0, -8.941e-08, 0.5, 0.75, 0.49, 0.9578, 0.37, 0.9578, 0.13, 0.75, 0.01, 0.5422, 0.13, 0.5422, 0.37])
me_cylinder_045.materials.append(mat_sand)
me_cylinder_045.update()
me_cylinder_046 = bpy.data.meshes.new('Cylinder.046')
me_cylinder_046.from_pydata([(0.0, 1.0, -1.0), (0.0, 0.5643, 1.0), (0.866, 0.5, -1.0), (0.4887, 0.2822, 1.0), (0.866, -0.5, -1.0), (0.4887, -0.2822, 1.0), (0.0, -1.0, -1.0), (0.0, -0.5643, 1.0), (-0.866, -0.5, -1.0), (-0.4887, -0.2822, 1.0), (-0.866, 0.5, -1.0), (-0.4887, 0.2822, 1.0)], [], [(0, 1, 3, 2), (2, 3, 5, 4), (4, 5, 7, 6), (6, 7, 9, 8), (3, 1, 11, 9, 7, 5), (8, 9, 11, 10), (10, 11, 1, 0), (0, 2, 4, 6, 8, 10)])
_uv = me_cylinder_046.uv_layers.new(name='UVMap')
_uv.uv.foreach_set('vector', [1.0, 0.5, 1.0, 1.0, 0.8333, 1.0, 0.8333, 0.5, 0.8333, 0.5, 0.8333, 1.0, 0.6667, 1.0, 0.6667, 0.5, 0.6667, 0.5, 0.6667, 1.0, 0.5, 1.0, 0.5, 0.5, 0.5, 0.5, 0.5, 1.0, 0.3333, 1.0, 0.3333, 0.5, 0.4578, 0.37, 0.25, 0.49, 0.04215, 0.37, 0.04215, 0.13, 0.25, 0.01, 0.4578, 0.13, 0.3333, 0.5, 0.3333, 1.0, 0.1667, 1.0, 0.1667, 0.5, 0.1667, 0.5, 0.1667, 1.0, -8.941e-08, 1.0, -8.941e-08, 0.5, 0.75, 0.49, 0.9578, 0.37, 0.9578, 0.13, 0.75, 0.01, 0.5422, 0.13, 0.5422, 0.37])
me_cylinder_046.materials.append(mat_sand)
me_cylinder_046.update()
me_cylinder_047 = bpy.data.meshes.new('Cylinder.047')
me_cylinder_047.from_pydata([(0.0, 1.0, -1.0), (0.0, 0.5643, 1.0), (0.866, 0.5, -1.0), (0.4887, 0.2822, 1.0), (0.866, -0.5, -1.0), (0.4887, -0.2822, 1.0), (0.0, -1.0, -1.0), (0.0, -0.5643, 1.0), (-0.866, -0.5, -1.0), (-0.4887, -0.2822, 1.0), (-0.866, 0.5, -1.0), (-0.4887, 0.2822, 1.0)], [], [(0, 1, 3, 2), (2, 3, 5, 4), (4, 5, 7, 6), (6, 7, 9, 8), (3, 1, 11, 9, 7, 5), (8, 9, 11, 10), (10, 11, 1, 0), (0, 2, 4, 6, 8, 10)])
_uv = me_cylinder_047.uv_layers.new(name='UVMap')
_uv.uv.foreach_set('vector', [1.0, 0.5, 1.0, 1.0, 0.8333, 1.0, 0.8333, 0.5, 0.8333, 0.5, 0.8333, 1.0, 0.6667, 1.0, 0.6667, 0.5, 0.6667, 0.5, 0.6667, 1.0, 0.5, 1.0, 0.5, 0.5, 0.5, 0.5, 0.5, 1.0, 0.3333, 1.0, 0.3333, 0.5, 0.4578, 0.37, 0.25, 0.49, 0.04215, 0.37, 0.04215, 0.13, 0.25, 0.01, 0.4578, 0.13, 0.3333, 0.5, 0.3333, 1.0, 0.1667, 1.0, 0.1667, 0.5, 0.1667, 0.5, 0.1667, 1.0, -8.941e-08, 1.0, -8.941e-08, 0.5, 0.75, 0.49, 0.9578, 0.37, 0.9578, 0.13, 0.75, 0.01, 0.5422, 0.13, 0.5422, 0.37])
me_cylinder_047.materials.append(mat_sand)
me_cylinder_047.update()
me_cylinder_048 = bpy.data.meshes.new('Cylinder.048')
me_cylinder_048.from_pydata([(0.0, 1.0, -1.0), (0.0, 0.5643, 1.0), (0.866, 0.5, -1.0), (0.4887, 0.2822, 1.0), (0.866, -0.5, -1.0), (0.4887, -0.2822, 1.0), (0.0, -1.0, -1.0), (0.0, -0.5643, 1.0), (-0.866, -0.5, -1.0), (-0.4887, -0.2822, 1.0), (-0.866, 0.5, -1.0), (-0.4887, 0.2822, 1.0)], [], [(0, 1, 3, 2), (2, 3, 5, 4), (4, 5, 7, 6), (6, 7, 9, 8), (3, 1, 11, 9, 7, 5), (8, 9, 11, 10), (10, 11, 1, 0), (0, 2, 4, 6, 8, 10)])
_uv = me_cylinder_048.uv_layers.new(name='UVMap')
_uv.uv.foreach_set('vector', [1.0, 0.5, 1.0, 1.0, 0.8333, 1.0, 0.8333, 0.5, 0.8333, 0.5, 0.8333, 1.0, 0.6667, 1.0, 0.6667, 0.5, 0.6667, 0.5, 0.6667, 1.0, 0.5, 1.0, 0.5, 0.5, 0.5, 0.5, 0.5, 1.0, 0.3333, 1.0, 0.3333, 0.5, 0.4578, 0.37, 0.25, 0.49, 0.04215, 0.37, 0.04215, 0.13, 0.25, 0.01, 0.4578, 0.13, 0.3333, 0.5, 0.3333, 1.0, 0.1667, 1.0, 0.1667, 0.5, 0.1667, 0.5, 0.1667, 1.0, -8.941e-08, 1.0, -8.941e-08, 0.5, 0.75, 0.49, 0.9578, 0.37, 0.9578, 0.13, 0.75, 0.01, 0.5422, 0.13, 0.5422, 0.37])
me_cylinder_048.materials.append(mat_sand)
me_cylinder_048.update()
me_cylinder_049 = bpy.data.meshes.new('Cylinder.049')
me_cylinder_049.from_pydata([(0.0, 1.0, -1.0), (0.7071, 0.7071, -1.0), (1.0, 0.0, -1.0), (0.7071, -0.7071, -1.0), (0.0, -1.0, -1.0), (-0.7071, -0.7071, -1.0), (-1.0, 0.0, -1.0), (-0.7071, 0.7071, -1.0), (0.4414, 0.4271, 3.806), (3.512, 0.4271, 4.326), (0.4595, 0.4237, 3.384), (0.4671, 0.0004843, 3.363), (0.4595, -0.4227, 3.384), (0.4414, -0.4261, 3.806), (3.512, -0.4261, 4.326), (0.4232, -0.4227, 4.228), (3.493, -0.4227, 4.747), (0.4157, 0.0004843, 4.402), (3.486, 0.0004843, 4.922), (0.4232, 0.4237, 4.228), (3.493, 0.4237, 4.747), (2.553, 0.4237, 4.588), (2.546, 0.0004843, 4.763), (2.553, -0.4227, 4.588), (2.572, -0.4261, 4.167), (2.59, -0.4227, 3.745), (2.597, 0.0004843, 3.723), (2.59, 0.4237, 3.745), (2.572, 0.4271, 4.167), (3.512, 0.4271, 4.326), (3.422, 0.4258, 4.153), (3.264, 0.4245, 3.958), (3.028, 0.4237, 3.819), (3.513, 0.0004843, 4.392), (3.428, 0.0004843, 4.131), (3.272, 0.0004843, 3.936), (3.035, 0.0004843, 3.797), (3.028, -0.4227, 3.819), (3.264, -0.4235, 3.958), (3.422, -0.4248, 4.153), (3.512, -0.4261, 4.326), (2.249, 0.4237, 6.388), (2.241, 0.0004843, 6.563), (2.463, 0.0004843, 6.902), (2.249, -0.4227, 6.388), (3.189, 0.4237, 6.548), (3.189, -0.4227, 6.548), (2.861, 0.0004843, 6.969), (3.181, 0.0004843, 6.722), (2.467, 0.2574, 6.796), (2.336, 0.4237, 6.522), (2.336, -0.4227, 6.522), (2.467, -0.2565, 6.796), (3.062, 0.4237, 6.645), (2.865, 0.2574, 6.863), (2.865, -0.2565, 6.863), (3.062, -0.4227, 6.645), (0.0, 0.3294, 9.211), (0.0, 1.0, 8.591), (0.2329, 0.2329, 9.211), (0.7071, 0.7071, 8.591), (0.3294, 0.0, 9.211), (1.0, 0.0, 8.591), (0.2329, -0.2329, 9.211), (0.7071, -0.7071, 8.591), (0.0, -0.3294, 9.211), (0.0, -1.0, 8.591), (-0.2329, -0.2329, 9.211), (-0.7071, -0.7071, 8.591), (-0.3294, 0.0, 9.211), (-1.0, 0.0, 8.591), (-0.2329, 0.2329, 9.211), (-0.7071, 0.7071, 8.591)], [], [(7, 72, 58, 0), (2, 62, 64, 3), (3, 64, 66, 4), (4, 66, 68, 5), (5, 68, 70, 6), (6, 70, 72, 7), (0, 58, 60, 1), (1, 60, 62, 2), (0, 1, 2, 3, 4, 5, 6, 7), (25, 37, 38, 39, 40, 14, 24), (27, 32, 36, 26), (24, 14, 16, 23), (16, 18, 48, 46), (38, 35, 34, 39), (18, 20, 45, 48), (21, 20, 9, 28), (8, 10, 11, 12, 13, 15, 17, 19), (21, 22, 42, 41), (22, 23, 44, 42), (8, 28, 27, 10), (10, 27, 26, 11), (11, 26, 25, 12), (12, 25, 24, 13), (13, 24, 23, 15), (15, 23, 22, 17), (17, 22, 21, 19), (19, 21, 28, 8), (51, 52, 43, 42, 44), (23, 16, 46, 56, 51, 44), (53, 54, 47, 48, 45), (29, 9, 20, 18, 16, 14, 40, 33), (26, 36, 37, 25), (28, 9, 29, 30, 31, 32, 27), (36, 32, 31, 35), (29, 33, 34, 30), (37, 36, 35, 38), (33, 40, 39, 34), (35, 31, 30, 34), (20, 21, 41, 50, 53, 45), (52, 55, 47, 43), (47, 55, 56, 46, 48), (43, 47, 54, 49), (49, 54, 53, 50), (51, 56, 55, 52), (43, 49, 50, 41, 42), (60, 58, 57, 59), (62, 60, 59, 61), (64, 62, 61, 63), (66, 64, 63, 65), (68, 66, 65, 67), (70, 68, 67, 69), (72, 70, 69, 71), (58, 72, 71, 57), (59, 57, 71, 69, 67, 65, 63, 61)])
_uv = me_cylinder_049.uv_layers.new(name='UVMap')
_uv.uv.foreach_set('vector', [0.125, 0.5, 0.125, 0.9697, 0.0, 0.9697, 0.0, 0.5, 0.75, 0.5, 0.75, 0.9697, 0.625, 0.9697, 0.625, 0.5, 0.625, 0.5, 0.625, 0.9697, 0.5, 0.9697, 0.5, 0.5, 0.5, 0.5, 0.5, 0.9697, 0.375, 0.9697, 0.375, 0.5, 0.375, 0.5, 0.375, 0.9697, 0.25, 0.9697, 0.25, 0.5, 0.25, 0.5, 0.25, 0.9697, 0.125, 0.9697, 0.125, 0.5, 1.0, 0.5, 1.0, 0.9697, 0.875, 0.9697, 0.875, 0.5, 0.875, 0.5, 0.875, 0.9697, 0.75, 0.9697, 0.75, 0.5, 0.75, 0.49, 0.9197, 0.4197, 0.99, 0.25, 0.9197, 0.08029, 0.75, 0.01, 0.5803, 0.08029, 0.51, 0.25, 0.5803, 0.4197, 0.625, 0.8469, 0.625, 0.9182, 0.596, 0.9575, 0.5464, 0.9843, 0.5, 1.0, 0.5, 1.0, 0.5, 0.8469, 0.875, 0.8469, 0.875, 0.9182, 0.75, 0.9182, 0.75, 0.8469, 0.5, 0.8469, 0.5, 1.0, 0.375, 1.0, 0.375, 0.8469, 0.08029, 0.08029, 0.01, 0.25, 0.01, 0.25, 0.08029, 0.08029, 0.625, 0.9575, 0.7485, 0.9575, 0.746, 0.9843, 0.625, 0.9843, 0.01, 0.25, 0.08029, 0.4197, 0.08029, 0.4197, 0.01, 0.25, 0.125, 0.8469, 0.125, 1.0, 0.0, 1.0, 0.0, 0.8469, 0.75, 0.49, 0.9197, 0.4197, 0.99, 0.25, 0.9197, 0.08029, 0.75, 0.01, 0.5803, 0.08029, 0.51, 0.25, 0.5803, 0.4197, 0.125, 0.8469, 0.25, 0.8469, 0.25, 0.8469, 0.125, 0.8469, 0.25, 0.8469, 0.375, 0.8469, 0.375, 0.8469, 0.25, 0.8469, 1.0, 0.5, 1.0, 0.8469, 0.875, 0.8469, 0.875, 0.5, 0.875, 0.5, 0.875, 0.8469, 0.75, 0.8469, 0.75, 0.5, 0.75, 0.5, 0.75, 0.8469, 0.625, 0.8469, 0.625, 0.5, 0.625, 0.5, 0.625, 0.8469, 0.5, 0.8469, 0.5, 0.5, 0.5, 0.5, 0.5, 0.8469, 0.375, 0.8469, 0.375, 0.5, 0.375, 0.5, 0.375, 0.8469, 0.25, 0.8469, 0.25, 0.5, 0.25, 0.5, 0.25, 0.8469, 0.125, 0.8469, 0.125, 0.5, 0.125, 0.5, 0.125, 0.8469, 0.0, 0.8469, 0.0, 0.5, 0.375, 0.8643, 0.3259, 0.8911, 0.25, 0.8911, 0.25, 0.8469, 0.375, 0.8469, 0.375, 0.8469, 0.375, 1.0, 0.375, 1.0, 0.375, 0.9826, 0.375, 0.8643, 0.375, 0.8469, 0.125, 0.9826, 0.1741, 0.9558, 0.25, 0.9558, 0.2193, 1.0, 0.125, 1.0, 0.25, 0.49, 0.25, 0.49, 0.08029, 0.4197, 0.01, 0.25, 0.08029, 0.08029, 0.25, 0.01, 0.25, 0.01, 0.2294, 0.25, 0.75, 0.8469, 0.75, 0.9182, 0.625, 0.9182, 0.625, 0.8469, 1.0, 0.8469, 1.0, 1.0, 1.0, 1.0, 0.9536, 0.9843, 0.904, 0.9575, 0.875, 0.9182, 0.875, 0.8469, 0.75, 0.9182, 0.875, 0.9182, 0.875, 0.9575, 0.7515, 0.9575, 0.875, 1.0, 0.7577, 1.0, 0.754, 0.9843, 0.875, 0.9843, 0.625, 0.9182, 0.75, 0.9182, 0.7485, 0.9575, 0.625, 0.9575, 0.7423, 1.0, 0.625, 1.0, 0.625, 0.9843, 0.746, 0.9843, 0.7515, 0.9575, 0.875, 0.9575, 0.875, 0.9843, 0.754, 0.9843, 0.125, 1.0, 0.125, 0.8469, 0.125, 0.8469, 0.125, 0.8643, 0.125, 0.9826, 0.125, 1.0, 0.3259, 0.8911, 0.3259, 0.9558, 0.25, 0.9558, 0.25, 0.8911, 0.25, 0.9558, 0.3259, 0.9558, 0.375, 0.9826, 0.375, 1.0, 0.2807, 1.0, 0.25, 0.8911, 0.25, 0.9558, 0.1741, 0.9558, 0.1741, 0.8911, 0.1741, 0.8911, 0.1741, 0.9558, 0.125, 0.9826, 0.125, 0.8643, 0.375, 0.8643, 0.375, 0.9826, 0.3259, 0.9558, 0.3259, 0.8911, 0.25, 0.8911, 0.1741, 0.8911, 0.125, 0.8643, 0.125, 0.8469, 0.25, 0.8469, 0.4197, 0.4197, 0.25, 0.49, 0.25, 0.329, 0.3059, 0.3059, 0.49, 0.25, 0.4197, 0.4197, 0.3059, 0.3059, 0.329, 0.25, 0.4197, 0.08029, 0.49, 0.25, 0.329, 0.25, 0.3059, 0.1941, 0.25, 0.01, 0.4197, 0.08029, 0.3059, 0.1941, 0.25, 0.171, 0.08029, 0.08029, 0.25, 0.01, 0.25, 0.171, 0.1941, 0.1941, 0.01, 0.25, 0.08029, 0.08029, 0.1941, 0.1941, 0.171, 0.25, 0.08029, 0.4197, 0.01, 0.25, 0.171, 0.25, 0.1941, 0.3059, 0.25, 0.49, 0.08029, 0.4197, 0.1941, 0.3059, 0.25, 0.329, 0.3059, 0.3059, 0.25, 0.329, 0.1941, 0.3059, 0.171, 0.25, 0.1941, 0.1941, 0.25, 0.171, 0.3059, 0.1941, 0.329, 0.25])
me_cylinder_049.materials.append(mat_cactus)
me_cylinder_049.update()
me_cylinder_050 = bpy.data.meshes.new('Cylinder.050')
me_cylinder_050.from_pydata([(0.0, 1.0, -1.0), (0.7071, 0.7071, -1.0), (1.0, 0.0, -1.0), (0.7071, -0.7071, -1.0), (0.0, -1.0, -1.0), (-0.7071, -0.7071, -1.0), (-1.0, 0.0, -1.0), (-0.7071, 0.7071, -1.0), (0.4414, 0.4271, 3.806), (3.512, 0.4271, 4.326), (0.4595, 0.4237, 3.384), (0.4671, 0.0004843, 3.363), (0.4595, -0.4227, 3.384), (0.4414, -0.4261, 3.806), (3.512, -0.4261, 4.326), (0.4232, -0.4227, 4.228), (3.493, -0.4227, 4.747), (0.4157, 0.0004843, 4.402), (3.486, 0.0004843, 4.922), (0.4232, 0.4237, 4.228), (3.493, 0.4237, 4.747), (2.553, 0.4237, 4.588), (2.546, 0.0004843, 4.763), (2.553, -0.4227, 4.588), (2.572, -0.4261, 4.167), (2.59, -0.4227, 3.745), (2.597, 0.0004843, 3.723), (2.59, 0.4237, 3.745), (2.572, 0.4271, 4.167), (3.512, 0.4271, 4.326), (3.422, 0.4258, 4.153), (3.264, 0.4245, 3.958), (3.028, 0.4237, 3.819), (3.513, 0.0004843, 4.392), (3.428, 0.0004843, 4.131), (3.272, 0.0004843, 3.936), (3.035, 0.0004843, 3.797), (3.028, -0.4227, 3.819), (3.264, -0.4235, 3.958), (3.422, -0.4248, 4.153), (3.512, -0.4261, 4.326), (2.249, 0.4237, 6.388), (2.241, 0.0004843, 6.563), (2.463, 0.0004843, 6.902), (2.249, -0.4227, 6.388), (3.189, 0.4237, 6.548), (3.189, -0.4227, 6.548), (2.861, 0.0004843, 6.969), (3.181, 0.0004843, 6.722), (2.467, 0.2574, 6.796), (2.336, 0.4237, 6.522), (2.336, -0.4227, 6.522), (2.467, -0.2565, 6.796), (3.062, 0.4237, 6.645), (2.865, 0.2574, 6.863), (2.865, -0.2565, 6.863), (3.062, -0.4227, 6.645), (0.0, 0.3294, 9.211), (0.0, 1.0, 8.591), (0.2329, 0.2329, 9.211), (0.7071, 0.7071, 8.591), (0.3294, 0.0, 9.211), (1.0, 0.0, 8.591), (0.2329, -0.2329, 9.211), (0.7071, -0.7071, 8.591), (0.0, -0.3294, 9.211), (0.0, -1.0, 8.591), (-0.2329, -0.2329, 9.211), (-0.7071, -0.7071, 8.591), (-0.3294, 0.0, 9.211), (-1.0, 0.0, 8.591), (-0.2329, 0.2329, 9.211), (-0.7071, 0.7071, 8.591)], [], [(7, 72, 58, 0), (2, 62, 64, 3), (3, 64, 66, 4), (4, 66, 68, 5), (5, 68, 70, 6), (6, 70, 72, 7), (0, 58, 60, 1), (1, 60, 62, 2), (0, 1, 2, 3, 4, 5, 6, 7), (25, 37, 38, 39, 40, 14, 24), (27, 32, 36, 26), (24, 14, 16, 23), (16, 18, 48, 46), (38, 35, 34, 39), (18, 20, 45, 48), (21, 20, 9, 28), (8, 10, 11, 12, 13, 15, 17, 19), (21, 22, 42, 41), (22, 23, 44, 42), (8, 28, 27, 10), (10, 27, 26, 11), (11, 26, 25, 12), (12, 25, 24, 13), (13, 24, 23, 15), (15, 23, 22, 17), (17, 22, 21, 19), (19, 21, 28, 8), (51, 52, 43, 42, 44), (23, 16, 46, 56, 51, 44), (53, 54, 47, 48, 45), (29, 9, 20, 18, 16, 14, 40, 33), (26, 36, 37, 25), (28, 9, 29, 30, 31, 32, 27), (36, 32, 31, 35), (29, 33, 34, 30), (37, 36, 35, 38), (33, 40, 39, 34), (35, 31, 30, 34), (20, 21, 41, 50, 53, 45), (52, 55, 47, 43), (47, 55, 56, 46, 48), (43, 47, 54, 49), (49, 54, 53, 50), (51, 56, 55, 52), (43, 49, 50, 41, 42), (60, 58, 57, 59), (62, 60, 59, 61), (64, 62, 61, 63), (66, 64, 63, 65), (68, 66, 65, 67), (70, 68, 67, 69), (72, 70, 69, 71), (58, 72, 71, 57), (59, 57, 71, 69, 67, 65, 63, 61)])
_uv = me_cylinder_050.uv_layers.new(name='UVMap')
_uv.uv.foreach_set('vector', [0.125, 0.5, 0.125, 0.9697, 0.0, 0.9697, 0.0, 0.5, 0.75, 0.5, 0.75, 0.9697, 0.625, 0.9697, 0.625, 0.5, 0.625, 0.5, 0.625, 0.9697, 0.5, 0.9697, 0.5, 0.5, 0.5, 0.5, 0.5, 0.9697, 0.375, 0.9697, 0.375, 0.5, 0.375, 0.5, 0.375, 0.9697, 0.25, 0.9697, 0.25, 0.5, 0.25, 0.5, 0.25, 0.9697, 0.125, 0.9697, 0.125, 0.5, 1.0, 0.5, 1.0, 0.9697, 0.875, 0.9697, 0.875, 0.5, 0.875, 0.5, 0.875, 0.9697, 0.75, 0.9697, 0.75, 0.5, 0.75, 0.49, 0.9197, 0.4197, 0.99, 0.25, 0.9197, 0.08029, 0.75, 0.01, 0.5803, 0.08029, 0.51, 0.25, 0.5803, 0.4197, 0.625, 0.8469, 0.625, 0.9182, 0.596, 0.9575, 0.5464, 0.9843, 0.5, 1.0, 0.5, 1.0, 0.5, 0.8469, 0.875, 0.8469, 0.875, 0.9182, 0.75, 0.9182, 0.75, 0.8469, 0.5, 0.8469, 0.5, 1.0, 0.375, 1.0, 0.375, 0.8469, 0.08029, 0.08029, 0.01, 0.25, 0.01, 0.25, 0.08029, 0.08029, 0.625, 0.9575, 0.7485, 0.9575, 0.746, 0.9843, 0.625, 0.9843, 0.01, 0.25, 0.08029, 0.4197, 0.08029, 0.4197, 0.01, 0.25, 0.125, 0.8469, 0.125, 1.0, 0.0, 1.0, 0.0, 0.8469, 0.75, 0.49, 0.9197, 0.4197, 0.99, 0.25, 0.9197, 0.08029, 0.75, 0.01, 0.5803, 0.08029, 0.51, 0.25, 0.5803, 0.4197, 0.125, 0.8469, 0.25, 0.8469, 0.25, 0.8469, 0.125, 0.8469, 0.25, 0.8469, 0.375, 0.8469, 0.375, 0.8469, 0.25, 0.8469, 1.0, 0.5, 1.0, 0.8469, 0.875, 0.8469, 0.875, 0.5, 0.875, 0.5, 0.875, 0.8469, 0.75, 0.8469, 0.75, 0.5, 0.75, 0.5, 0.75, 0.8469, 0.625, 0.8469, 0.625, 0.5, 0.625, 0.5, 0.625, 0.8469, 0.5, 0.8469, 0.5, 0.5, 0.5, 0.5, 0.5, 0.8469, 0.375, 0.8469, 0.375, 0.5, 0.375, 0.5, 0.375, 0.8469, 0.25, 0.8469, 0.25, 0.5, 0.25, 0.5, 0.25, 0.8469, 0.125, 0.8469, 0.125, 0.5, 0.125, 0.5, 0.125, 0.8469, 0.0, 0.8469, 0.0, 0.5, 0.375, 0.8643, 0.3259, 0.8911, 0.25, 0.8911, 0.25, 0.8469, 0.375, 0.8469, 0.375, 0.8469, 0.375, 1.0, 0.375, 1.0, 0.375, 0.9826, 0.375, 0.8643, 0.375, 0.8469, 0.125, 0.9826, 0.1741, 0.9558, 0.25, 0.9558, 0.2193, 1.0, 0.125, 1.0, 0.25, 0.49, 0.25, 0.49, 0.08029, 0.4197, 0.01, 0.25, 0.08029, 0.08029, 0.25, 0.01, 0.25, 0.01, 0.2294, 0.25, 0.75, 0.8469, 0.75, 0.9182, 0.625, 0.9182, 0.625, 0.8469, 1.0, 0.8469, 1.0, 1.0, 1.0, 1.0, 0.9536, 0.9843, 0.904, 0.9575, 0.875, 0.9182, 0.875, 0.8469, 0.75, 0.9182, 0.875, 0.9182, 0.875, 0.9575, 0.7515, 0.9575, 0.875, 1.0, 0.7577, 1.0, 0.754, 0.9843, 0.875, 0.9843, 0.625, 0.9182, 0.75, 0.9182, 0.7485, 0.9575, 0.625, 0.9575, 0.7423, 1.0, 0.625, 1.0, 0.625, 0.9843, 0.746, 0.9843, 0.7515, 0.9575, 0.875, 0.9575, 0.875, 0.9843, 0.754, 0.9843, 0.125, 1.0, 0.125, 0.8469, 0.125, 0.8469, 0.125, 0.8643, 0.125, 0.9826, 0.125, 1.0, 0.3259, 0.8911, 0.3259, 0.9558, 0.25, 0.9558, 0.25, 0.8911, 0.25, 0.9558, 0.3259, 0.9558, 0.375, 0.9826, 0.375, 1.0, 0.2807, 1.0, 0.25, 0.8911, 0.25, 0.9558, 0.1741, 0.9558, 0.1741, 0.8911, 0.1741, 0.8911, 0.1741, 0.9558, 0.125, 0.9826, 0.125, 0.8643, 0.375, 0.8643, 0.375, 0.9826, 0.3259, 0.9558, 0.3259, 0.8911, 0.25, 0.8911, 0.1741, 0.8911, 0.125, 0.8643, 0.125, 0.8469, 0.25, 0.8469, 0.4197, 0.4197, 0.25, 0.49, 0.25, 0.329, 0.3059, 0.3059, 0.49, 0.25, 0.4197, 0.4197, 0.3059, 0.3059, 0.329, 0.25, 0.4197, 0.08029, 0.49, 0.25, 0.329, 0.25, 0.3059, 0.1941, 0.25, 0.01, 0.4197, 0.08029, 0.3059, 0.1941, 0.25, 0.171, 0.08029, 0.08029, 0.25, 0.01, 0.25, 0.171, 0.1941, 0.1941, 0.01, 0.25, 0.08029, 0.08029, 0.1941, 0.1941, 0.171, 0.25, 0.08029, 0.4197, 0.01, 0.25, 0.171, 0.25, 0.1941, 0.3059, 0.25, 0.49, 0.08029, 0.4197, 0.1941, 0.3059, 0.25, 0.329, 0.3059, 0.3059, 0.25, 0.329, 0.1941, 0.3059, 0.171, 0.25, 0.1941, 0.1941, 0.25, 0.171, 0.3059, 0.1941, 0.329, 0.25])
me_cylinder_050.materials.append(mat_cactus)
me_cylinder_050.update()

# ---- objects
ob_plane = bpy.data.objects.new('Plane', me_plane)
ob_cylinder_001 = bpy.data.objects.new('Cylinder.001', me_cylinder_002)
ob_cylinder_002 = bpy.data.objects.new('Cylinder.002', me_cylinder_003)
ob_cylinder_003 = bpy.data.objects.new('Cylinder.003', me_cylinder_004)
ob_cylinder_004 = bpy.data.objects.new('Cylinder.004', me_cylinder_005)
ob_cylinder_005 = bpy.data.objects.new('Cylinder.005', me_cylinder_006)
ob_cylinder_006 = bpy.data.objects.new('Cylinder.006', me_cylinder_007)
ob_cylinder_007 = bpy.data.objects.new('Cylinder.007', me_cylinder_008)
ob_cylinder_008 = bpy.data.objects.new('Cylinder.008', me_cylinder_009)
ob_cylinder_009 = bpy.data.objects.new('Cylinder.009', me_cylinder_010)
ob_cylinder_010 = bpy.data.objects.new('Cylinder.010', me_cylinder_011)
ob_cylinder_012 = bpy.data.objects.new('Cylinder.012', me_cylinder_013)
ob_cylinder_013 = bpy.data.objects.new('Cylinder.013', me_cylinder_014)
ob_cylinder_014 = bpy.data.objects.new('Cylinder.014', me_cylinder_015)
ob_cylinder_015 = bpy.data.objects.new('Cylinder.015', me_cylinder_016)
ob_cylinder_016 = bpy.data.objects.new('Cylinder.016', me_cylinder_017)
ob_cylinder_017 = bpy.data.objects.new('Cylinder.017', me_cylinder_018)
ob_cylinder_018 = bpy.data.objects.new('Cylinder.018', me_cylinder_019)
ob_cylinder_019 = bpy.data.objects.new('Cylinder.019', me_cylinder_020)
ob_cylinder_020 = bpy.data.objects.new('Cylinder.020', me_cylinder_021)
ob_cylinder_021 = bpy.data.objects.new('Cylinder.021', me_cylinder_022)
ob_cylinder_022 = bpy.data.objects.new('Cylinder.022', me_cylinder_023)
ob_cylinder_023 = bpy.data.objects.new('Cylinder.023', me_cylinder_024)
ob_cylinder_024 = bpy.data.objects.new('Cylinder.024', me_cylinder_025)
ob_cylinder_025 = bpy.data.objects.new('Cylinder.025', me_cylinder_026)
ob_cylinder_026 = bpy.data.objects.new('Cylinder.026', me_cylinder_027)
ob_cylinder_027 = bpy.data.objects.new('Cylinder.027', me_cylinder_028)
ob_cylinder_028 = bpy.data.objects.new('Cylinder.028', me_cylinder_029)
ob_cylinder_029 = bpy.data.objects.new('Cylinder.029', me_cylinder_030)
ob_cylinder_030 = bpy.data.objects.new('Cylinder.030', me_cylinder_031)
ob_cylinder_031 = bpy.data.objects.new('Cylinder.031', me_cylinder_032)
ob_cylinder_032 = bpy.data.objects.new('Cylinder.032', me_cylinder_033)
ob_cylinder_033 = bpy.data.objects.new('Cylinder.033', me_cylinder_034)
ob_cylinder_034 = bpy.data.objects.new('Cylinder.034', me_cylinder_035)
ob_cylinder_035 = bpy.data.objects.new('Cylinder.035', me_cylinder_036)
ob_cylinder_036 = bpy.data.objects.new('Cylinder.036', me_cylinder_037)
ob_cylinder_037 = bpy.data.objects.new('Cylinder.037', me_cylinder_038)
ob_cylinder_038 = bpy.data.objects.new('Cylinder.038', me_cylinder_039)
ob_cylinder_039 = bpy.data.objects.new('Cylinder.039', me_cylinder_040)
ob_cylinder_040 = bpy.data.objects.new('Cylinder.040', me_cylinder_041)
ob_cylinder_041 = bpy.data.objects.new('Cylinder.041', me_cylinder_042)
ob_cylinder_042 = bpy.data.objects.new('Cylinder.042', me_cylinder_043)
ob_cylinder_043 = bpy.data.objects.new('Cylinder.043', me_cylinder_044)
ob_cylinder_044 = bpy.data.objects.new('Cylinder.044', me_cylinder_045)
ob_cylinder_045 = bpy.data.objects.new('Cylinder.045', me_cylinder_046)
ob_cylinder_046 = bpy.data.objects.new('Cylinder.046', me_cylinder_047)
ob_cylinder_047 = bpy.data.objects.new('Cylinder.047', me_cylinder_048)
ob_cylinder_048 = bpy.data.objects.new('Cylinder.048', me_cylinder_049)
ob_cylinder_049 = bpy.data.objects.new('Cylinder.049', me_cylinder_050)
ob_cylinder_050 = bpy.data.objects.new('Cylinder.050', me_cylinder_049)
ob_cylinder_051 = bpy.data.objects.new('Cylinder.051', me_cylinder_049)
ob_cylinder_052 = bpy.data.objects.new('Cylinder.052', me_cylinder_049)
ob_cylinder_053 = bpy.data.objects.new('Cylinder.053', me_cylinder_049)

# ---- transforms, parenting, visibility, modifiers, constraints
ob_plane.location = (0.0, 0.0, -34.59)
ob_plane.scale = (2.0, 4.739, 0.9992)
ob_cylinder_001.location = (-92.11, 48.97, -33.03)
ob_cylinder_001.rotation_euler = (0.0, -0.0, 0.4506)
ob_cylinder_001.scale = (28.02, 28.02, 28.02)
ob_cylinder_002.location = (-97.83, 25.33, -37.19)
ob_cylinder_002.scale = (25.76, 25.76, 25.76)
ob_cylinder_003.location = (-95.1, 3.974, -37.19)
ob_cylinder_003.scale = (9.451, 9.451, 9.451)
ob_cylinder_004.location = (-86.09, 16.18, -35.83)
ob_cylinder_004.scale = (9.451, 9.451, 9.451)
ob_cylinder_005.location = (-96.0, -2.808, -40.77)
ob_cylinder_005.scale = (16.78, 16.78, 16.78)
ob_cylinder_006.location = (-96.42, 29.64, -20.38)
ob_cylinder_006.scale = (12.92, 12.92, 12.92)
ob_cylinder_007.location = (-76.66, 38.84, -35.83)
ob_cylinder_007.scale = (13.42, 13.42, 13.42)
ob_cylinder_008.location = (-53.51, 0.4852, -50.24)
ob_cylinder_008.scale = (8.497, 8.497, 16.78)
ob_cylinder_009.location = (-51.31, -4.228, -49.18)
ob_cylinder_009.scale = (8.497, 8.497, 16.78)
ob_cylinder_010.location = (-44.71, -2.343, -47.92)
ob_cylinder_010.scale = (8.497, 8.497, 16.78)
ob_cylinder_012.location = (-6.376, -30.62, -50.24)
ob_cylinder_012.scale = (8.497, 8.497, 16.78)
ob_cylinder_013.location = (-4.177, -35.34, -49.18)
ob_cylinder_013.scale = (8.497, 8.497, 16.78)
ob_cylinder_014.location = (2.422, -33.45, -47.92)
ob_cylinder_014.scale = (8.497, 8.497, 16.78)
ob_cylinder_015.location = (-34.97, -58.59, -50.24)
ob_cylinder_015.scale = (8.497, 8.497, 16.78)
ob_cylinder_016.location = (-32.77, -63.3, -49.18)
ob_cylinder_016.scale = (8.497, 8.497, 16.78)
ob_cylinder_017.location = (-26.17, -61.42, -47.92)
ob_cylinder_017.scale = (8.497, 8.497, 16.78)
ob_cylinder_018.location = (-4.177, 38.19, -50.24)
ob_cylinder_018.scale = (8.497, 8.497, 16.78)
ob_cylinder_019.location = (-1.977, 33.48, -49.18)
ob_cylinder_019.scale = (8.497, 8.497, 16.78)
ob_cylinder_020.location = (4.621, 35.36, -47.92)
ob_cylinder_020.scale = (8.497, 8.497, 16.78)
ob_cylinder_021.location = (27.87, -115.1, -50.24)
ob_cylinder_021.scale = (8.497, 8.497, 16.78)
ob_cylinder_022.location = (30.07, -119.9, -49.18)
ob_cylinder_022.scale = (8.497, 8.497, 16.78)
ob_cylinder_023.location = (36.67, -118.0, -47.92)
ob_cylinder_023.scale = (8.497, 8.497, 16.78)
ob_cylinder_024.location = (-52.88, -147.5, -50.24)
ob_cylinder_024.scale = (8.497, 8.497, 16.78)
ob_cylinder_025.location = (-50.68, -152.2, -49.18)
ob_cylinder_025.scale = (8.497, 8.497, 16.78)
ob_cylinder_026.location = (-44.08, -150.3, -47.92)
ob_cylinder_026.scale = (8.497, 8.497, 16.78)
ob_cylinder_027.location = (34.16, -49.79, -50.24)
ob_cylinder_027.scale = (8.497, 8.497, 16.78)
ob_cylinder_028.location = (36.36, -54.5, -49.18)
ob_cylinder_028.scale = (8.497, 8.497, 16.78)
ob_cylinder_029.location = (42.96, -52.62, -47.92)
ob_cylinder_029.scale = (8.497, 8.497, 16.78)
ob_cylinder_030.location = (-72.99, -106.3, -50.24)
ob_cylinder_030.scale = (8.497, 8.497, 16.78)
ob_cylinder_031.location = (-70.79, -111.1, -49.18)
ob_cylinder_031.scale = (8.497, 8.497, 16.78)
ob_cylinder_032.location = (-64.19, -109.2, -47.92)
ob_cylinder_032.scale = (8.497, 8.497, 16.78)
ob_cylinder_033.location = (44.53, -180.5, -50.24)
ob_cylinder_033.scale = (8.497, 8.497, 16.78)
ob_cylinder_034.location = (46.73, -185.2, -49.18)
ob_cylinder_034.scale = (8.497, 8.497, 16.78)
ob_cylinder_035.location = (53.33, -183.3, -47.92)
ob_cylinder_035.scale = (8.497, 8.497, 16.78)
ob_cylinder_036.location = (53.01, 68.04, -50.24)
ob_cylinder_036.scale = (8.497, 8.497, 16.78)
ob_cylinder_037.location = (55.21, 63.33, -49.18)
ob_cylinder_037.scale = (8.497, 8.497, 16.78)
ob_cylinder_038.location = (61.81, 65.21, -47.92)
ob_cylinder_038.scale = (8.497, 8.497, 16.78)
ob_cylinder_039.location = (-28.43, 114.8, -50.24)
ob_cylinder_039.scale = (8.497, 8.497, 16.78)
ob_cylinder_040.location = (-26.24, 110.1, -49.18)
ob_cylinder_040.scale = (8.497, 8.497, 16.78)
ob_cylinder_041.location = (-19.64, 112.0, -47.92)
ob_cylinder_041.scale = (8.497, 8.497, 16.78)
ob_cylinder_042.location = (40.95, 149.1, -50.24)
ob_cylinder_042.scale = (8.497, 8.497, 16.78)
ob_cylinder_043.location = (43.14, 144.4, -49.18)
ob_cylinder_043.scale = (8.497, 8.497, 16.78)
ob_cylinder_044.location = (49.74, 146.3, -47.92)
ob_cylinder_044.scale = (8.497, 8.497, 16.78)
ob_cylinder_045.location = (-72.93, 170.2, -50.24)
ob_cylinder_045.scale = (8.497, 8.497, 16.78)
ob_cylinder_046.location = (-70.73, 165.5, -49.18)
ob_cylinder_046.scale = (8.497, 8.497, 16.78)
ob_cylinder_047.location = (-64.13, 167.4, -47.92)
ob_cylinder_047.scale = (8.497, 8.497, 16.78)
ob_cylinder_048.location = (-51.58, 105.9, -34.59)
ob_cylinder_048.rotation_euler = (0.0, -0.0, 0.894)
ob_cylinder_048.scale = (2.657, 2.657, 2.657)
ob_cylinder_049.location = (0.0, 0.0, -34.59)
ob_cylinder_049.scale = (2.657, 2.657, 2.657)
ob_cylinder_050.location = (-24.91, -24.18, -34.59)
ob_cylinder_050.rotation_euler = (0.0, -0.0, -0.9358)
ob_cylinder_050.scale = (2.657, 2.657, 2.657)
ob_cylinder_051.location = (72.37, -51.46, -34.59)
ob_cylinder_051.rotation_euler = (0.0, -0.0, 0.7271)
ob_cylinder_051.scale = (2.657, 2.657, 2.657)
ob_cylinder_052.location = (40.55, 73.1, -34.59)
ob_cylinder_052.rotation_euler = (0.0, -0.0, -0.6537)
ob_cylinder_052.scale = (2.657, 2.657, 2.657)
ob_cylinder_053.location = (-63.7, -130.5, -34.59)
ob_cylinder_053.rotation_euler = (0.0, -0.0, 0.9323)
ob_cylinder_053.scale = (2.657, 2.657, 2.657)

# ---- collection membership
scene.collection.objects.link(ob_plane)
scene.collection.objects.link(ob_cylinder_001)
scene.collection.objects.link(ob_cylinder_002)
scene.collection.objects.link(ob_cylinder_003)
scene.collection.objects.link(ob_cylinder_004)
scene.collection.objects.link(ob_cylinder_005)
scene.collection.objects.link(ob_cylinder_006)
scene.collection.objects.link(ob_cylinder_007)
scene.collection.objects.link(ob_cylinder_008)
scene.collection.objects.link(ob_cylinder_009)
scene.collection.objects.link(ob_cylinder_010)
scene.collection.objects.link(ob_cylinder_012)
scene.collection.objects.link(ob_cylinder_013)
scene.collection.objects.link(ob_cylinder_014)
scene.collection.objects.link(ob_cylinder_015)
scene.collection.objects.link(ob_cylinder_016)
scene.collection.objects.link(ob_cylinder_017)
scene.collection.objects.link(ob_cylinder_018)
scene.collection.objects.link(ob_cylinder_019)
scene.collection.objects.link(ob_cylinder_020)
scene.collection.objects.link(ob_cylinder_021)
scene.collection.objects.link(ob_cylinder_022)
scene.collection.objects.link(ob_cylinder_023)
scene.collection.objects.link(ob_cylinder_024)
scene.collection.objects.link(ob_cylinder_025)
scene.collection.objects.link(ob_cylinder_026)
scene.collection.objects.link(ob_cylinder_027)
scene.collection.objects.link(ob_cylinder_028)
scene.collection.objects.link(ob_cylinder_029)
scene.collection.objects.link(ob_cylinder_030)
scene.collection.objects.link(ob_cylinder_031)
scene.collection.objects.link(ob_cylinder_032)
scene.collection.objects.link(ob_cylinder_033)
scene.collection.objects.link(ob_cylinder_034)
scene.collection.objects.link(ob_cylinder_035)
scene.collection.objects.link(ob_cylinder_036)
scene.collection.objects.link(ob_cylinder_037)
scene.collection.objects.link(ob_cylinder_038)
scene.collection.objects.link(ob_cylinder_039)
scene.collection.objects.link(ob_cylinder_040)
scene.collection.objects.link(ob_cylinder_041)
scene.collection.objects.link(ob_cylinder_042)
scene.collection.objects.link(ob_cylinder_043)
scene.collection.objects.link(ob_cylinder_044)
scene.collection.objects.link(ob_cylinder_045)
scene.collection.objects.link(ob_cylinder_046)
scene.collection.objects.link(ob_cylinder_047)
scene.collection.objects.link(ob_cylinder_048)
scene.collection.objects.link(ob_cylinder_049)
scene.collection.objects.link(ob_cylinder_050)
scene.collection.objects.link(ob_cylinder_051)
scene.collection.objects.link(ob_cylinder_052)
scene.collection.objects.link(ob_cylinder_053)

# ---- scene / render settings (as saved in the file)
scene.frame_start = 1; scene.frame_end = 250; scene.frame_set(4)
scene.render.engine = 'BLENDER_EEVEE_NEXT'
scene.render.image_settings.exr_codec = 'NONE'
scene.render.simplify_subdivision_render = 0
scene.render.simplify_child_particles_render = 0.0
scene.cycles.sampling_pattern = 'TABULATED_SOBOL'
scene.cycles.use_light_tree = False
scene.view_settings.view_transform = 'Filmic'
bpy.context.view_layer.update()

# ---- added for rendering (the .blend has no active camera and no usable light): camera, sun + grey world if the file has none
cam_auto = bpy.data.cameras.new('AutoCamera')
cam_auto.lens = 50.0
cam_auto.sensor_width = 36.0
cam_auto.clip_end = 8476.04
ob_auto_camera = bpy.data.objects.new('AutoCamera', cam_auto)
scene.collection.objects.link(ob_auto_camera)
ob_auto_camera.location = (482.967, -579.857, 375.569)
ob_auto_camera.rotation_euler = (1.09748, -7.21219e-08, 0.694738)
scene.camera = ob_auto_camera
light_auto_sun = bpy.data.lights.new('AutoSun', 'SUN')
light_auto_sun.energy = 3.0
light_auto_sun.angle = 0.0523599
ob_auto_sun = bpy.data.objects.new('AutoSun', light_auto_sun)
scene.collection.objects.link(ob_auto_sun)
ob_auto_sun.rotation_euler = (0.872665, 0.174533, 0.523599)
if scene.world is None:
    world_auto = bpy.data.worlds.new('AutoWorld')
    world_auto.color = (0.3, 0.3, 0.3)
    scene.world = world_auto
bpy.context.view_layer.update()
